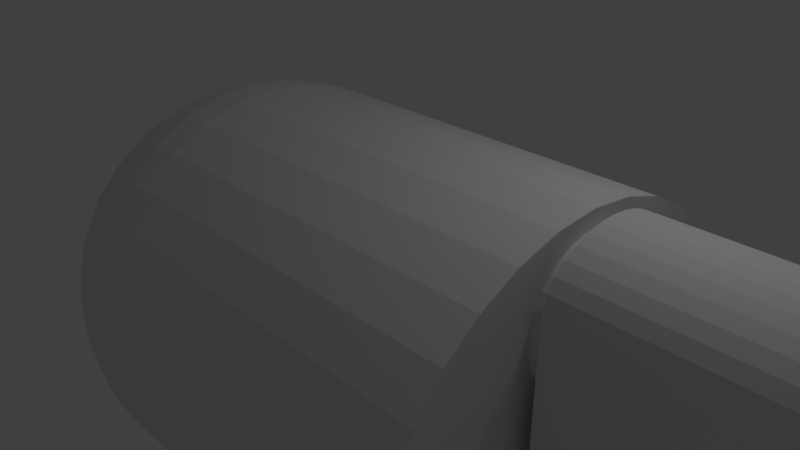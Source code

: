 # Source: revolver.blend  (saved by Blender 2.79.0; exported with 4.5.12 LTS)
import bpy
from mathutils import Matrix  # noqa: F401  (used for matrix-valued properties, if any)

bpy.ops.wm.read_factory_settings(use_empty=True)
scene = bpy.context.scene
scene.name = 'Scene'

# ---- collections
col_collection_1 = bpy.data.collections.new('Collection 1'); scene.collection.children.link(col_collection_1)
col_collection_2 = bpy.data.collections.new('Collection 2'); scene.collection.children.link(col_collection_2)
col_collection_2.hide_render = True
col_collection_2.hide_viewport = True

# ---- world
world_world = bpy.data.worlds.new('World'); scene.world = world_world
world_world.color = (0.05088, 0.05088, 0.05088)
world_world.use_sun_shadow = False
world_world.sun_shadow_jitter_overblur = 0.0
world_world.cycles.sampling_method = 'MANUAL'

# ---- cameras
cam_camera = bpy.data.cameras.new('Camera')
cam_camera.clip_end = 100.0
cam_camera.lens = 35.0
cam_camera.sensor_width = 32.0
cam_camera.sensor_height = 18.0
cam_camera.ortho_scale = 7.314
cam_camera.dof.focus_distance = 0.0
cam_camera.dof.aperture_fstop = 128.0

# ---- lights
light_lamp = bpy.data.lights.new('Lamp', 'POINT')
light_lamp.transmission_factor = 0.0
light_lamp.cutoff_distance = 30.0
light_lamp.energy = 100.0
light_lamp.shadow_buffer_clip_start = 1.001
light_lamp.shadow_soft_size = 0.1
light_lamp.shadow_maximum_resolution = 0.006
light_lamp.use_absolute_resolution = True

# ---- meshes
me_sphere_001 = bpy.data.meshes.new('Sphere.001')
me_sphere_001.from_pydata([(-0.3536, -0.8536, 0.3827), (-0.3536, -0.8536, -0.3827), (-0.5133, -0.7682, 0.3827), (-0.5133, -0.7682, -0.3827), (-0.6533, -0.6533, 0.3827), (-0.6533, -0.6533, -0.3827), (-0.7682, -0.5133, 0.3827), (-0.7682, -0.5133, -0.3827), (-0.8536, -0.3536, 0.3827), (-0.8536, -0.3536, -0.3827), (-0.9061, -0.1802, 0.3827), (-0.9061, -0.1802, -0.3827), (-0.9239, -3.192e-07, 0.3827), (-0.9239, -3.192e-07, -0.3827), (-1.68, -0.8536, 0.3827), (-1.68, -0.8536, -0.3827), (-1.84, -0.7682, 0.3827), (-1.84, -0.7682, -0.3827), (-1.98, -0.6533, 0.3827), (-1.98, -0.6533, -0.3827), (-2.095, -0.5133, 0.3827), (-2.095, -0.5133, -0.3827), (-2.18, -0.3536, 0.3827), (-2.18, -0.3536, -0.3827), (-2.233, -0.1802, 0.3827), (-2.233, -0.1802, -0.3827), (-2.25, -2.19e-07, 0.3827), (-2.25, -2.19e-07, -0.3827)], [], [(12, 13, 11, 10), (10, 11, 9, 8), (8, 9, 7, 6), (6, 7, 5, 4), (4, 5, 3, 2), (2, 3, 1, 0), (7, 9, 23, 21), (4, 2, 16, 18), (11, 13, 27, 25), (2, 0, 14, 16), (8, 6, 20, 22), (6, 4, 18, 20), (12, 10, 24, 26), (1, 3, 17, 15), (10, 8, 22, 24), (5, 7, 21, 19), (3, 5, 19, 17), (9, 11, 25, 23)])
me_sphere_001.use_remesh_preserve_volume = False
me_sphere_001.use_remesh_preserve_attributes = False
me_sphere_001.use_mirror_vertex_groups = False
me_sphere_001.update()
me_sphere = bpy.data.meshes.new('Sphere')
me_sphere.from_pydata([(0.03806, 0.1913, 0.9808), (0.07466, 0.3753, 0.9239), (0.1084, 0.5449, 0.8315), (0.1379, 0.6935, 0.7071), (0.1622, 0.8155, 0.5556), (0.1802, 0.9061, 0.3827), (0.1913, 0.9619, 0.1951), (0.1951, 0.9808, 7.55e-08), (0.1913, 0.9619, -0.1951), (0.1802, 0.9061, -0.3827), (0.1622, 0.8155, -0.5556), (0.1379, 0.6935, -0.7071), (0.1084, 0.5449, -0.8315), (0.07466, 0.3753, -0.9239), (0.03806, 0.1913, -0.9808), (0.07466, 0.1802, 0.9808), (0.1464, 0.3536, 0.9239), (0.2126, 0.5133, 0.8315), (0.2706, 0.6533, 0.7071), (0.3182, 0.7682, 0.5556), (0.3536, 0.8536, 0.3827), (0.3753, 0.9061, 0.1951), (0.3827, 0.9239, 7.55e-08), (0.3753, 0.9061, -0.1951), (0.3536, 0.8536, -0.3827), (0.3182, 0.7682, -0.5556), (0.2706, 0.6533, -0.7071), (0.2126, 0.5133, -0.8315), (0.1464, 0.3536, -0.9239), (0.07466, 0.1802, -0.9808), (0.1084, 0.1622, 0.9808), (0.2126, 0.3182, 0.9239), (0.3087, 0.4619, 0.8315), (0.3928, 0.5879, 0.7071), (0.4619, 0.6913, 0.5556), (0.5133, 0.7682, 0.3827), (0.5449, 0.8155, 0.1951), (0.5556, 0.8315, 7.55e-08), (0.5449, 0.8155, -0.1951), (0.5133, 0.7682, -0.3827), (0.4619, 0.6913, -0.5556), (0.3928, 0.5879, -0.7071), (0.3087, 0.4619, -0.8315), (0.2126, 0.3182, -0.9239), (0.1084, 0.1622, -0.9808), (0.1379, 0.1379, 0.9808), (0.2706, 0.2706, 0.9239), (0.3928, 0.3928, 0.8315), (0.5, 0.5, 0.7071), (0.5879, 0.5879, 0.5556), (0.6533, 0.6533, 0.3827), (0.6935, 0.6935, 0.1951), (0.7071, 0.7071, 7.55e-08), (0.6935, 0.6935, -0.1951), (0.6533, 0.6533, -0.3827), (0.5879, 0.5879, -0.5556), (0.5, 0.5, -0.7071), (0.3928, 0.3928, -0.8315), (0.2706, 0.2706, -0.9239), (0.1379, 0.1379, -0.9808), (0.1622, 0.1084, 0.9808), (0.3182, 0.2126, 0.9239), (0.4619, 0.3087, 0.8315), (0.5879, 0.3928, 0.7071), (0.6913, 0.4619, 0.5556), (0.7682, 0.5133, 0.3827), (0.8155, 0.5449, 0.1951), (0.8315, 0.5556, 7.55e-08), (0.8155, 0.5449, -0.1951), (0.7682, 0.5133, -0.3827), (0.6913, 0.4619, -0.5556), (0.5879, 0.3928, -0.7071), (0.4619, 0.3087, -0.8315), (0.3182, 0.2126, -0.9239), (0.1622, 0.1084, -0.9808), (0.0, -3.258e-07, -1.0), (0.1802, 0.07466, 0.9808), (0.3536, 0.1464, 0.9239), (0.5133, 0.2126, 0.8315), (0.6533, 0.2706, 0.7071), (0.7682, 0.3182, 0.5556), (0.8536, 0.3536, 0.3827), (0.9061, 0.3753, 0.1951), (0.9239, 0.3827, 7.55e-08), (0.9061, 0.3753, -0.1951), (0.8536, 0.3536, -0.3827), (0.7682, 0.3182, -0.5556), (0.6533, 0.2706, -0.7071), (0.5133, 0.2126, -0.8315), (0.3536, 0.1464, -0.9239), (0.1802, 0.07466, -0.9808), (0.1913, 0.03806, 0.9808), (0.3753, 0.07466, 0.9239), (0.5449, 0.1084, 0.8315), (0.6935, 0.1379, 0.7071), (0.8155, 0.1622, 0.5556), (0.9061, 0.1802, 0.3827), (0.9619, 0.1913, 0.1951), (0.9808, 0.1951, 7.55e-08), (0.9619, 0.1913, -0.1951), (0.9061, 0.1802, -0.3827), (0.8155, 0.1622, -0.5556), (0.6935, 0.1379, -0.7071), (0.5449, 0.1084, -0.8315), (0.3753, 0.07466, -0.9239), (0.1913, 0.03806, -0.9808), (0.1951, -3.266e-07, 0.9808), (0.3827, -3.192e-07, 0.9239), (0.5556, -3.117e-07, 0.8315), (0.7071, -3.192e-07, 0.7071), (0.8315, -3.341e-07, 0.5556), (0.9239, -2.745e-07, 0.3827), (0.9808, -3.937e-07, 0.1951), (1.0, -3.788e-07, 7.55e-08), (0.9808, -3.937e-07, -0.1951), (0.9239, -2.298e-07, -0.3827), (0.8315, -3.341e-07, -0.5556), (0.7071, -3.192e-07, -0.7071), (0.5556, -3.415e-07, -0.8315), (0.3827, -3.043e-07, -0.9239), (0.1951, -3.08e-07, -0.9808), (0.1913, -0.03806, 0.9808), (0.3753, -0.07466, 0.9239), (0.5449, -0.1084, 0.8315), (0.6935, -0.138, 0.7071), (0.8155, -0.1622, 0.5556), (0.9061, -0.1802, 0.3827), (0.9619, -0.1913, 0.1951), (0.9808, -0.1951, 7.55e-08), (0.9619, -0.1913, -0.1951), (0.9061, -0.1802, -0.3827), (0.8155, -0.1622, -0.5556), (0.6935, -0.138, -0.7071), (0.5449, -0.1084, -0.8315), (0.3753, -0.07466, -0.9239), (0.1913, -0.03806, -0.9808), (0.1802, -0.07466, 0.9808), (0.3536, -0.1464, 0.9239), (0.5133, -0.2126, 0.8315), (0.6533, -0.2706, 0.7071), (0.7682, -0.3182, 0.5556), (0.8536, -0.3536, 0.3827), (0.9061, -0.3753, 0.1951), (0.9239, -0.3827, 7.55e-08), (0.9061, -0.3753, -0.1951), (0.8536, -0.3536, -0.3827), (0.7682, -0.3182, -0.5556), (0.6533, -0.2706, -0.7071), (0.5133, -0.2126, -0.8315), (0.3536, -0.1464, -0.9239), (0.1802, -0.07466, -0.9808), (0.1622, -0.1084, 0.9808), (0.3182, -0.2126, 0.9239), (0.4619, -0.3087, 0.8315), (0.5879, -0.3928, 0.7071), (0.6913, -0.4619, 0.5556), (0.7682, -0.5133, 0.3827), (0.8155, -0.5449, 0.1951), (0.8315, -0.5556, 7.55e-08), (0.8155, -0.5449, -0.1951), (0.7682, -0.5133, -0.3827), (0.6913, -0.4619, -0.5556), (0.5879, -0.3928, -0.7071), (0.4619, -0.3087, -0.8315), (0.3182, -0.2126, -0.9239), (0.1622, -0.1084, -0.9808), (0.1379, -0.138, 0.9808), (0.2706, -0.2706, 0.9239), (0.3928, -0.3928, 0.8315), (0.5, -0.5, 0.7071), (0.5879, -0.5879, 0.5556), (0.6533, -0.6533, 0.3827), (0.6935, -0.6935, 0.1951), (0.7071, -0.7071, 7.55e-08), (0.6935, -0.6935, -0.1951), (0.6533, -0.6533, -0.3827), (0.5879, -0.5879, -0.5556), (0.5, -0.5, -0.7071), (0.3928, -0.3928, -0.8315), (0.2706, -0.2706, -0.9239), (0.1379, -0.138, -0.9808), (0.1084, -0.1622, 0.9808), (0.2126, -0.3182, 0.9239), (0.3087, -0.4619, 0.8315), (0.3928, -0.5879, 0.7071), (0.4619, -0.6913, 0.5556), (0.5133, -0.7682, 0.3827), (0.5449, -0.8155, 0.1951), (0.5556, -0.8315, 7.55e-08), (0.5449, -0.8155, -0.1951), (0.5133, -0.7682, -0.3827), (0.4619, -0.6913, -0.5556), (0.3928, -0.5879, -0.7071), (0.3087, -0.4619, -0.8315), (0.2126, -0.3182, -0.9239), (0.1084, -0.1622, -0.9808), (0.07466, -0.1802, 0.9808), (0.1464, -0.3536, 0.9239), (0.2126, -0.5133, 0.8315), (0.2706, -0.6533, 0.7071), (0.3182, -0.7682, 0.5556), (0.3536, -0.8536, 0.3827), (0.3753, -0.9061, 0.1951), (0.3827, -0.9239, 7.55e-08), (0.3753, -0.9061, -0.1951), (0.3536, -0.8536, -0.3827), (0.3182, -0.7682, -0.5556), (0.2706, -0.6533, -0.7071), (0.2126, -0.5133, -0.8315), (0.1464, -0.3536, -0.9239), (0.07466, -0.1802, -0.9808), (0.03806, -0.1913, 0.9808), (0.07466, -0.3753, 0.9239), (0.1084, -0.5449, 0.8315), (0.1379, -0.6935, 0.7071), (0.1622, -0.8155, 0.5556), (0.1802, -0.9061, 0.3827), (0.1913, -0.9619, 0.1951), (0.1951, -0.9808, 7.55e-08), (0.1913, -0.9619, -0.1951), (0.1802, -0.9061, -0.3827), (0.1622, -0.8155, -0.5556), (0.1379, -0.6935, -0.7071), (0.1084, -0.5449, -0.8315), (0.07466, -0.3753, -0.9239), (0.03806, -0.1913, -0.9808), (-7.212e-09, -0.1951, 0.9808), (4.122e-08, -0.3827, 0.9239), (2.632e-08, -0.5556, 0.8315), (-2.584e-08, -0.7071, 0.7071), (-8.544e-08, -0.8315, 0.5556), (6.357e-08, -0.9239, 0.3827), (-8.544e-08, -0.9808, 0.1951), (-1.003e-07, -1.0, 7.55e-08), (-8.544e-08, -0.9808, -0.1951), (6.357e-08, -0.9239, -0.3827), (-8.544e-08, -0.8315, -0.5556), (-2.584e-08, -0.7071, -0.7071), (-1.094e-08, -0.5556, -0.8315), (3.964e-09, -0.3827, -0.9239), (3.964e-09, -0.1951, -0.9808), (-0.03806, -0.1913, 0.9808), (-0.07466, -0.3753, 0.9239), (-0.1084, -0.5449, 0.8315), (-0.1379, -0.6935, 0.7071), (-0.1622, -0.8155, 0.5556), (-0.1802, -0.9061, 0.3827), (-0.1913, -0.9619, 0.1951), (-0.1951, -0.9808, 7.55e-08), (-0.1913, -0.9619, -0.1951), (-0.1802, -0.9061, -0.3827), (-0.1622, -0.8155, -0.5556), (-0.1379, -0.6935, -0.7071), (-0.1084, -0.5449, -0.8315), (-0.07466, -0.3753, -0.9239), (-0.03806, -0.1913, -0.9808), (-0.07466, -0.1802, 0.9808), (-0.1464, -0.3536, 0.9239), (-0.2126, -0.5133, 0.8315), (-0.2706, -0.6533, 0.7071), (-0.3182, -0.7682, 0.5556), (-0.3536, -0.8536, 0.3827), (-0.3753, -0.9061, 0.1951), (-0.3827, -0.9239, 7.55e-08), (-0.3753, -0.9061, -0.1951), (-0.3536, -0.8536, -0.3827), (-0.3182, -0.7682, -0.5556), (-0.2706, -0.6533, -0.7071), (-0.2126, -0.5133, -0.8315), (-0.1464, -0.3536, -0.9239), (-0.07466, -0.1802, -0.9808), (-1.81e-07, -5.968e-07, 1.0), (-0.1084, -0.1622, 0.9808), (-0.2126, -0.3182, 0.9239), (-0.3087, -0.4619, 0.8315), (-0.3928, -0.5879, 0.7071), (-0.4619, -0.6913, 0.5556), (-0.5133, -0.7682, 0.3827), (-0.5449, -0.8155, 0.1951), (-0.5556, -0.8315, 7.55e-08), (-0.5449, -0.8155, -0.1951), (-0.5133, -0.7682, -0.3827), (-0.4619, -0.6913, -0.5556), (-0.3928, -0.5879, -0.7071), (-0.3087, -0.4619, -0.8315), (-0.2126, -0.3182, -0.9239), (-0.1084, -0.1622, -0.9808), (-0.1379, -0.138, 0.9808), (-0.2706, -0.2706, 0.9239), (-0.3928, -0.3928, 0.8315), (-0.5, -0.5, 0.7071), (-0.5879, -0.5879, 0.5556), (-0.6533, -0.6533, 0.3827), (-0.6935, -0.6935, 0.1951), (-0.7071, -0.7071, 7.55e-08), (-0.6935, -0.6935, -0.1951), (-0.6533, -0.6533, -0.3827), (-0.5879, -0.5879, -0.5556), (-0.5, -0.5, -0.7071), (-0.3928, -0.3928, -0.8315), (-0.2706, -0.2706, -0.9239), (-0.1379, -0.1379, -0.9808), (-0.1622, -0.1084, 0.9808), (-0.3182, -0.2126, 0.9239), (-0.4619, -0.3087, 0.8315), (-0.5879, -0.3928, 0.7071), (-0.6913, -0.4619, 0.5556), (-0.7682, -0.5133, 0.3827), (-0.8155, -0.5449, 0.1951), (-0.8315, -0.5556, 7.55e-08), (-0.8155, -0.5449, -0.1951), (-0.7682, -0.5133, -0.3827), (-0.6913, -0.4619, -0.5556), (-0.5879, -0.3928, -0.7071), (-0.4619, -0.3087, -0.8315), (-0.3182, -0.2126, -0.9239), (-0.1622, -0.1084, -0.9808), (-0.1802, -0.07466, 0.9808), (-0.3536, -0.1464, 0.9239), (-0.5133, -0.2126, 0.8315), (-0.6533, -0.2706, 0.7071), (-0.7682, -0.3182, 0.5556), (-0.8536, -0.3536, 0.3827), (-0.9061, -0.3753, 0.1951), (-0.9239, -0.3827, 7.55e-08), (-0.9061, -0.3753, -0.1951), (-0.8536, -0.3536, -0.3827), (-0.7682, -0.3182, -0.5556), (-0.6533, -0.2706, -0.7071), (-0.5133, -0.2126, -0.8315), (-0.3536, -0.1464, -0.9239), (-0.1802, -0.07466, -0.9808), (-0.1913, -0.03806, 0.9808), (-0.3753, -0.07466, 0.9239), (-0.5449, -0.1084, 0.8315), (-0.6935, -0.1379, 0.7071), (-0.8155, -0.1622, 0.5556), (-0.9061, -0.1802, 0.3827), (-0.9619, -0.1913, 0.1951), (-0.9808, -0.1951, 7.55e-08), (-0.9619, -0.1913, -0.1951), (-0.9061, -0.1802, -0.3827), (-0.8155, -0.1622, -0.5556), (-0.6935, -0.1379, -0.7071), (-0.5449, -0.1084, -0.8315), (-0.3753, -0.07466, -0.9239), (-0.1913, -0.03806, -0.9808), (-0.1951, -3.117e-07, 0.9808), (-0.3827, -2.819e-07, 0.9239), (-0.5556, -2.819e-07, 0.8315), (-0.7071, -1.851e-07, 0.7071), (-0.8315, -1.404e-07, 0.5556), (-0.9239, -3.192e-07, 0.3827), (-0.9808, -9.567e-08, 0.1951), (-1.0, -1.404e-07, 7.55e-08), (-0.9808, -9.567e-08, -0.1951), (-0.9239, -3.192e-07, -0.3827), (-0.8315, -1.404e-07, -0.5556), (-0.7071, -1.851e-07, -0.7071), (-0.5556, -2.596e-07, -0.8315), (-0.3827, -2.521e-07, -0.9239), (-0.1951, -3.155e-07, -0.9808), (-0.1913, 0.03806, 0.9808), (-0.3753, 0.07466, 0.9239), (-0.5449, 0.1084, 0.8315), (-0.6935, 0.1379, 0.7071), (-0.8155, 0.1622, 0.5556), (-0.9061, 0.1802, 0.3827), (-0.9619, 0.1913, 0.1951), (-0.9808, 0.1951, 7.55e-08), (-0.9619, 0.1913, -0.1951), (-0.9061, 0.1802, -0.3827), (-0.8155, 0.1622, -0.5556), (-0.6935, 0.1379, -0.7071), (-0.5449, 0.1084, -0.8315), (-0.3753, 0.07466, -0.9239), (-0.1913, 0.03806, -0.9808), (-0.1802, 0.07466, 0.9808), (-0.3536, 0.1464, 0.9239), (-0.5133, 0.2126, 0.8315), (-0.6533, 0.2706, 0.7071), (-0.7682, 0.3182, 0.5556), (-0.8536, 0.3536, 0.3827), (-0.9061, 0.3753, 0.1951), (-0.9239, 0.3827, 7.55e-08), (-0.9061, 0.3753, -0.1951), (-0.8536, 0.3536, -0.3827), (-0.7682, 0.3182, -0.5556), (-0.6533, 0.2706, -0.7071), (-0.5133, 0.2126, -0.8315), (-0.3536, 0.1464, -0.9239), (-0.1802, 0.07466, -0.9808), (-0.1622, 0.1084, 0.9808), (-0.3182, 0.2126, 0.9239), (-0.4619, 0.3087, 0.8315), (-0.5879, 0.3928, 0.7071), (-0.6913, 0.4619, 0.5556), (-0.7682, 0.5133, 0.3827), (-0.8155, 0.5449, 0.1951), (-0.8315, 0.5556, 7.55e-08), (-0.8155, 0.5449, -0.1951), (-0.7682, 0.5133, -0.3827), (-0.6913, 0.4619, -0.5556), (-0.5879, 0.3928, -0.7071), (-0.4619, 0.3087, -0.8315), (-0.3182, 0.2126, -0.9239), (-0.1622, 0.1084, -0.9808), (-0.1379, 0.1379, 0.9808), (-0.2706, 0.2706, 0.9239), (-0.3928, 0.3928, 0.8315), (-0.5, 0.5, 0.7071), (-0.5879, 0.5879, 0.5556), (-0.6533, 0.6533, 0.3827), (-0.6935, 0.6935, 0.1951), (-0.7071, 0.7071, 7.55e-08), (-0.6935, 0.6935, -0.1951), (-0.6533, 0.6533, -0.3827), (-0.5879, 0.5879, -0.5556), (-0.5, 0.5, -0.7071), (-0.3928, 0.3928, -0.8315), (-0.2706, 0.2706, -0.9239), (-0.1379, 0.1379, -0.9808), (-0.1084, 0.1622, 0.9808), (-0.2126, 0.3182, 0.9239), (-0.3087, 0.4619, 0.8315), (-0.3928, 0.5879, 0.7071), (-0.4619, 0.6913, 0.5556), (-0.5133, 0.7682, 0.3827), (-0.5449, 0.8155, 0.1951), (-0.5556, 0.8315, 7.55e-08), (-0.5449, 0.8155, -0.1951), (-0.5133, 0.7682, -0.3827), (-0.4619, 0.6913, -0.5556), (-0.3928, 0.5879, -0.7071), (-0.3087, 0.4619, -0.8315), (-0.2126, 0.3182, -0.9239), (-0.1084, 0.1622, -0.9808), (-0.07466, 0.1802, 0.9808), (-0.1464, 0.3536, 0.9239), (-0.2126, 0.5133, 0.8315), (-0.2706, 0.6533, 0.7071), (-0.3182, 0.7682, 0.5556), (-0.3536, 0.8536, 0.3827), (-0.3753, 0.9061, 0.1951), (-0.3827, 0.9239, 7.55e-08), (-0.3753, 0.9061, -0.1951), (-0.3536, 0.8536, -0.3827), (-0.3182, 0.7682, -0.5556), (-0.2706, 0.6533, -0.7071), (-0.2126, 0.5133, -0.8315), (-0.1464, 0.3536, -0.9239), (-0.07466, 0.1802, -0.9808), (-0.03806, 0.1913, 0.9808), (-0.07466, 0.3753, 0.9239), (-0.1084, 0.5449, 0.8315), (-0.1379, 0.6935, 0.7071), (-0.1622, 0.8155, 0.5556), (-0.1802, 0.9061, 0.3827), (-0.1913, 0.9619, 0.1951), (-0.1951, 0.9808, 7.55e-08), (-0.1913, 0.9619, -0.1951), (-0.1802, 0.9061, -0.3827), (-0.1622, 0.8155, -0.5556), (-0.1379, 0.6935, -0.7071), (-0.1084, 0.5449, -0.8315), (-0.07466, 0.3753, -0.9239), (-0.03806, 0.1913, -0.9808), (3.749e-08, 0.1951, 0.9808), (7.847e-08, 0.3827, 0.9239), (1.083e-07, 0.5556, 0.8315), (1.53e-07, 0.7071, 0.7071), (2.722e-07, 0.8315, 0.5556), (6.357e-08, 0.9239, 0.3827), (2.573e-07, 0.9808, 0.1951), (2.722e-07, 1.0, 7.55e-08), (2.573e-07, 0.9808, -0.1951), (6.357e-08, 0.9239, -0.3827), (2.722e-07, 0.8315, -0.5556), (1.53e-07, 0.7071, -0.7071), (1.232e-07, 0.5556, -0.8315), (7.847e-08, 0.3827, -0.9239), (1.514e-08, 0.1951, -0.9808)], [], [(479, 478, 11, 12), (472, 471, 4, 5), (480, 479, 12, 13), (473, 472, 5, 6), (481, 480, 13, 14), (474, 473, 6, 7), (467, 271, 0), (75, 481, 14), (475, 474, 7, 8), (468, 467, 0, 1), (476, 475, 8, 9), (469, 468, 1, 2), (477, 476, 9, 10), (470, 469, 2, 3), (478, 477, 10, 11), (471, 470, 3, 4), (11, 10, 25, 26), (4, 3, 18, 19), (12, 11, 26, 27), (5, 4, 19, 20), (13, 12, 27, 28), (6, 5, 20, 21), (14, 13, 28, 29), (7, 6, 21, 22), (0, 271, 15), (75, 14, 29), (8, 7, 22, 23), (1, 0, 15, 16), (9, 8, 23, 24), (2, 1, 16, 17), (10, 9, 24, 25), (3, 2, 17, 18), (15, 271, 30), (75, 29, 44), (23, 22, 37, 38), (16, 15, 30, 31), (24, 23, 38, 39), (17, 16, 31, 32), (25, 24, 39, 40), (18, 17, 32, 33), (26, 25, 40, 41), (19, 18, 33, 34), (27, 26, 41, 42), (20, 19, 34, 35), (28, 27, 42, 43), (21, 20, 35, 36), (29, 28, 43, 44), (22, 21, 36, 37), (34, 33, 48, 49), (42, 41, 56, 57), (35, 34, 49, 50), (43, 42, 57, 58), (36, 35, 50, 51), (44, 43, 58, 59), (37, 36, 51, 52), (30, 271, 45), (75, 44, 59), (38, 37, 52, 53), (31, 30, 45, 46), (39, 38, 53, 54), (32, 31, 46, 47), (40, 39, 54, 55), (33, 32, 47, 48), (41, 40, 55, 56), (53, 52, 67, 68), (46, 45, 60, 61), (54, 53, 68, 69), (47, 46, 61, 62), (55, 54, 69, 70), (48, 47, 62, 63), (56, 55, 70, 71), (49, 48, 63, 64), (57, 56, 71, 72), (50, 49, 64, 65), (58, 57, 72, 73), (51, 50, 65, 66), (59, 58, 73, 74), (52, 51, 66, 67), (45, 271, 60), (75, 59, 74), (72, 71, 87, 88), (65, 64, 80, 81), (73, 72, 88, 89), (66, 65, 81, 82), (74, 73, 89, 90), (67, 66, 82, 83), (60, 271, 76), (75, 74, 90), (68, 67, 83, 84), (61, 60, 76, 77), (69, 68, 84, 85), (62, 61, 77, 78), (70, 69, 85, 86), (63, 62, 78, 79), (71, 70, 86, 87), (64, 63, 79, 80), (77, 76, 91, 92), (85, 84, 99, 100), (78, 77, 92, 93), (86, 85, 100, 101), (79, 78, 93, 94), (87, 86, 101, 102), (80, 79, 94, 95), (88, 87, 102, 103), (81, 80, 95, 96), (89, 88, 103, 104), (82, 81, 96, 97), (90, 89, 104, 105), (83, 82, 97, 98), (76, 271, 91), (75, 90, 105), (84, 83, 98, 99), (96, 95, 110, 111), (104, 103, 118, 119), (97, 96, 111, 112), (105, 104, 119, 120), (98, 97, 112, 113), (91, 271, 106), (75, 105, 120), (99, 98, 113, 114), (92, 91, 106, 107), (100, 99, 114, 115), (93, 92, 107, 108), (101, 100, 115, 116), (94, 93, 108, 109), (102, 101, 116, 117), (95, 94, 109, 110), (103, 102, 117, 118), (115, 114, 129, 130), (108, 107, 122, 123), (116, 115, 130, 131), (109, 108, 123, 124), (117, 116, 131, 132), (110, 109, 124, 125), (118, 117, 132, 133), (111, 110, 125, 126), (119, 118, 133, 134), (112, 111, 126, 127), (120, 119, 134, 135), (113, 112, 127, 128), (106, 271, 121), (75, 120, 135), (114, 113, 128, 129), (107, 106, 121, 122), (134, 133, 148, 149), (127, 126, 141, 142), (135, 134, 149, 150), (128, 127, 142, 143), (121, 271, 136), (75, 135, 150), (129, 128, 143, 144), (122, 121, 136, 137), (130, 129, 144, 145), (123, 122, 137, 138), (131, 130, 145, 146), (124, 123, 138, 139), (132, 131, 146, 147), (125, 124, 139, 140), (133, 132, 147, 148), (126, 125, 140, 141), (146, 145, 160, 161), (139, 138, 153, 154), (147, 146, 161, 162), (140, 139, 154, 155), (148, 147, 162, 163), (141, 140, 155, 156), (149, 148, 163, 164), (142, 141, 156, 157), (150, 149, 164, 165), (143, 142, 157, 158), (136, 271, 151), (75, 150, 165), (144, 143, 158, 159), (137, 136, 151, 152), (145, 144, 159, 160), (138, 137, 152, 153), (165, 164, 179, 180), (158, 157, 172, 173), (151, 271, 166), (75, 165, 180), (159, 158, 173, 174), (152, 151, 166, 167), (160, 159, 174, 175), (153, 152, 167, 168), (161, 160, 175, 176), (154, 153, 168, 169), (162, 161, 176, 177), (155, 154, 169, 170), (163, 162, 177, 178), (156, 155, 170, 171), (164, 163, 178, 179), (157, 156, 171, 172), (169, 168, 183, 184), (177, 176, 191, 192), (170, 169, 184, 185), (178, 177, 192, 193), (171, 170, 185, 186), (179, 178, 193, 194), (172, 171, 186, 187), (180, 179, 194, 195), (173, 172, 187, 188), (166, 271, 181), (75, 180, 195), (174, 173, 188, 189), (167, 166, 181, 182), (175, 174, 189, 190), (168, 167, 182, 183), (176, 175, 190, 191), (188, 187, 202, 203), (181, 271, 196), (75, 195, 210), (189, 188, 203, 204), (182, 181, 196, 197), (190, 189, 204, 205), (183, 182, 197, 198), (191, 190, 205, 206), (184, 183, 198, 199), (192, 191, 206, 207), (185, 184, 199, 200), (193, 192, 207, 208), (186, 185, 200, 201), (194, 193, 208, 209), (187, 186, 201, 202), (195, 194, 209, 210), (207, 206, 221, 222), (200, 199, 214, 215), (208, 207, 222, 223), (201, 200, 215, 216), (209, 208, 223, 224), (202, 201, 216, 217), (210, 209, 224, 225), (203, 202, 217, 218), (196, 271, 211), (75, 210, 225), (204, 203, 218, 219), (197, 196, 211, 212), (205, 204, 219, 220), (198, 197, 212, 213), (206, 205, 220, 221), (199, 198, 213, 214), (211, 271, 226), (75, 225, 240), (219, 218, 233, 234), (212, 211, 226, 227), (220, 219, 234, 235), (213, 212, 227, 228), (221, 220, 235, 236), (214, 213, 228, 229), (222, 221, 236, 237), (215, 214, 229, 230), (223, 222, 237, 238), (216, 215, 230, 231), (224, 223, 238, 239), (217, 216, 231, 232), (225, 224, 239, 240), (218, 217, 232, 233), (230, 229, 244, 245), (238, 237, 252, 253), (231, 230, 245, 246), (239, 238, 253, 254), (232, 231, 246, 247), (240, 239, 254, 255), (233, 232, 247, 248), (226, 271, 241), (75, 240, 255), (234, 233, 248, 249), (227, 226, 241, 242), (235, 234, 249, 250), (228, 227, 242, 243), (236, 235, 250, 251), (229, 228, 243, 244), (237, 236, 251, 252), (249, 248, 263, 264), (242, 241, 256, 257), (250, 249, 264, 265), (243, 242, 257, 258), (251, 250, 265, 266), (244, 243, 258, 259), (252, 251, 266, 267), (245, 244, 259, 260), (253, 252, 267, 268), (246, 245, 260, 261), (254, 253, 268, 269), (247, 246, 261, 262), (255, 254, 269, 270), (248, 247, 262, 263), (241, 271, 256), (75, 255, 270), (268, 267, 283, 284), (261, 260, 276, 277), (269, 268, 284, 285), (262, 261, 277, 278), (270, 269, 285, 286), (263, 262, 278, 279), (256, 271, 272), (75, 270, 286), (264, 263, 279, 280), (257, 256, 272, 273), (265, 264, 280, 281), (258, 257, 273, 274), (266, 265, 281, 282), (259, 258, 274, 275), (267, 266, 282, 283), (260, 259, 275, 276), (281, 280, 295, 296), (274, 273, 288, 289), (282, 281, 296, 297), (275, 274, 289, 290), (283, 282, 297, 298), (276, 275, 290, 291), (284, 283, 298, 299), (277, 276, 291, 292), (285, 284, 299, 300), (278, 277, 292, 293), (286, 285, 300, 301), (279, 278, 293, 294), (272, 271, 287), (75, 286, 301), (280, 279, 294, 295), (273, 272, 287, 288), (300, 299, 314, 315), (293, 292, 307, 308), (301, 300, 315, 316), (294, 293, 308, 309), (287, 271, 302), (75, 301, 316), (295, 294, 309, 310), (288, 287, 302, 303), (296, 295, 310, 311), (289, 288, 303, 304), (297, 296, 311, 312), (290, 289, 304, 305), (298, 297, 312, 313), (291, 290, 305, 306), (299, 298, 313, 314), (292, 291, 306, 307), (304, 303, 318, 319), (312, 311, 326, 327), (305, 304, 319, 320), (313, 312, 327, 328), (306, 305, 320, 321), (314, 313, 328, 329), (307, 306, 321, 322), (315, 314, 329, 330), (308, 307, 322, 323), (316, 315, 330, 331), (309, 308, 323, 324), (302, 271, 317), (75, 316, 331), (310, 309, 324, 325), (303, 302, 317, 318), (311, 310, 325, 326), (323, 322, 337, 338), (331, 330, 345, 346), (324, 323, 338, 339), (317, 271, 332), (75, 331, 346), (325, 324, 339, 340), (318, 317, 332, 333), (326, 325, 340, 341), (319, 318, 333, 334), (327, 326, 341, 342), (320, 319, 334, 335), (328, 327, 342, 343), (321, 320, 335, 336), (329, 328, 343, 344), (322, 321, 336, 337), (330, 329, 344, 345), (342, 341, 356, 357), (335, 334, 349, 350), (343, 342, 357, 358), (336, 335, 350, 351), (344, 343, 358, 359), (337, 336, 351, 352), (345, 344, 359, 360), (338, 337, 352, 353), (346, 345, 360, 361), (339, 338, 353, 354), (332, 271, 347), (75, 346, 361), (340, 339, 354, 355), (333, 332, 347, 348), (341, 340, 355, 356), (334, 333, 348, 349), (361, 360, 375, 376), (354, 353, 368, 369), (347, 271, 362), (75, 361, 376), (355, 354, 369, 370), (348, 347, 362, 363), (356, 355, 370, 371), (349, 348, 363, 364), (357, 356, 371, 372), (350, 349, 364, 365), (358, 357, 372, 373), (351, 350, 365, 366), (359, 358, 373, 374), (352, 351, 366, 367), (360, 359, 374, 375), (353, 352, 367, 368), (365, 364, 379, 380), (373, 372, 387, 388), (366, 365, 380, 381), (374, 373, 388, 389), (367, 366, 381, 382), (375, 374, 389, 390), (368, 367, 382, 383), (376, 375, 390, 391), (369, 368, 383, 384), (362, 271, 377), (75, 376, 391), (370, 369, 384, 385), (363, 362, 377, 378), (371, 370, 385, 386), (364, 363, 378, 379), (372, 371, 386, 387), (384, 383, 398, 399), (377, 271, 392), (75, 391, 406), (385, 384, 399, 400), (378, 377, 392, 393), (386, 385, 400, 401), (379, 378, 393, 394), (387, 386, 401, 402), (380, 379, 394, 395), (388, 387, 402, 403), (381, 380, 395, 396), (389, 388, 403, 404), (382, 381, 396, 397), (390, 389, 404, 405), (383, 382, 397, 398), (391, 390, 405, 406), (403, 402, 417, 418), (396, 395, 410, 411), (404, 403, 418, 419), (397, 396, 411, 412), (405, 404, 419, 420), (398, 397, 412, 413), (406, 405, 420, 421), (399, 398, 413, 414), (392, 271, 407), (75, 406, 421), (400, 399, 414, 415), (393, 392, 407, 408), (401, 400, 415, 416), (394, 393, 408, 409), (402, 401, 416, 417), (395, 394, 409, 410), (75, 421, 436), (415, 414, 429, 430), (408, 407, 422, 423), (416, 415, 430, 431), (409, 408, 423, 424), (417, 416, 431, 432), (410, 409, 424, 425), (418, 417, 432, 433), (411, 410, 425, 426), (419, 418, 433, 434), (412, 411, 426, 427), (420, 419, 434, 435), (413, 412, 427, 428), (421, 420, 435, 436), (414, 413, 428, 429), (407, 271, 422), (434, 433, 448, 449), (427, 426, 441, 442), (435, 434, 449, 450), (428, 427, 442, 443), (436, 435, 450, 451), (429, 428, 443, 444), (422, 271, 437), (75, 436, 451), (430, 429, 444, 445), (423, 422, 437, 438), (431, 430, 445, 446), (424, 423, 438, 439), (432, 431, 446, 447), (425, 424, 439, 440), (433, 432, 447, 448), (426, 425, 440, 441), (438, 437, 452, 453), (446, 445, 460, 461), (439, 438, 453, 454), (447, 446, 461, 462), (440, 439, 454, 455), (448, 447, 462, 463), (441, 440, 455, 456), (449, 448, 463, 464), (442, 441, 456, 457), (450, 449, 464, 465), (443, 442, 457, 458), (451, 450, 465, 466), (444, 443, 458, 459), (437, 271, 452), (75, 451, 466), (445, 444, 459, 460), (457, 456, 471, 472), (465, 464, 479, 480), (458, 457, 472, 473), (466, 465, 480, 481), (459, 458, 473, 474), (452, 271, 467), (75, 466, 481), (460, 459, 474, 475), (453, 452, 467, 468), (461, 460, 475, 476), (454, 453, 468, 469), (462, 461, 476, 477), (455, 454, 469, 470), (463, 462, 477, 478), (456, 455, 470, 471), (464, 463, 478, 479)])
me_sphere.use_remesh_preserve_volume = False
me_sphere.use_remesh_preserve_attributes = False
me_sphere.use_mirror_vertex_groups = False
me_sphere.update()
me_cylinder_005 = bpy.data.meshes.new('Cylinder.005')
me_cylinder_005.from_pydata([(-7.81e-08, 1.0, -4.0), (0.0, 1.0, 1.0), (0.1951, 0.9808, -4.0), (0.1951, 0.9808, 1.0), (0.3827, 0.9239, -4.0), (0.3827, 0.9239, 1.0), (0.5556, 0.8315, -4.0), (0.5556, 0.8315, 1.0), (0.7071, 0.7071, -4.0), (0.7071, 0.7071, 1.0), (0.8315, 0.5556, -4.0), (0.8315, 0.5556, 1.0), (0.9239, 0.3827, -4.0), (0.9239, 0.3827, 1.0), (0.9808, 0.1951, -4.0), (0.9808, 0.1951, 1.0), (1.0, 7.55e-08, -4.0), (1.0, 7.55e-08, 1.0), (0.9808, -0.1951, -4.0), (0.9808, -0.1951, 1.0), (0.9239, -0.3827, -4.0), (0.9239, -0.3827, 1.0), (0.8315, -0.5556, -4.0), (0.8315, -0.5556, 1.0), (0.7071, -0.7071, -4.0), (0.7071, -0.7071, 1.0), (0.5556, -0.8315, -4.0), (0.5556, -0.8315, 1.0), (0.3827, -0.9239, -4.0), (0.3827, -0.9239, 1.0), (0.1951, -0.9808, -4.0), (0.1951, -0.9808, 1.0), (-4.039e-07, -1.0, -4.0), (-3.258e-07, -1.0, 1.0), (-0.1951, -0.9808, -4.0), (-0.1951, -0.9808, 1.0), (-0.3827, -0.9239, -4.0), (-0.3827, -0.9239, 1.0), (-0.5556, -0.8315, -4.0), (-0.5556, -0.8315, 1.0), (-0.7071, -0.7071, -4.0), (-0.7071, -0.7071, 1.0), (-0.8315, -0.5556, -4.0), (-0.8315, -0.5556, 1.0), (-0.9239, -0.3827, -4.0), (-0.9239, -0.3827, 1.0), (-0.9808, -0.1951, -4.0), (-0.9808, -0.1951, 1.0), (-1.0, 9.656e-07, -4.0), (-1.0, 9.656e-07, 1.0), (-0.9808, 0.1951, -4.0), (-0.9808, 0.1951, 1.0), (-0.9239, 0.3827, -4.0), (-0.9239, 0.3827, 1.0), (-0.8315, 0.5556, -4.0), (-0.8315, 0.5556, 1.0), (-0.7071, 0.7071, -4.0), (-0.7071, 0.7071, 1.0), (-0.5556, 0.8315, -4.0), (-0.5556, 0.8315, 1.0), (-0.3827, 0.9239, -4.0), (-0.3827, 0.9239, 1.0), (-0.1951, 0.9808, -4.0), (-0.1951, 0.9808, 1.0)], [], [(0, 1, 3, 2), (2, 3, 5, 4), (4, 5, 7, 6), (6, 7, 9, 8), (8, 9, 11, 10), (10, 11, 13, 12), (12, 13, 15, 14), (14, 15, 17, 16), (16, 17, 19, 18), (18, 19, 21, 20), (20, 21, 23, 22), (22, 23, 25, 24), (24, 25, 27, 26), (26, 27, 29, 28), (28, 29, 31, 30), (30, 31, 33, 32), (32, 33, 35, 34), (34, 35, 37, 36), (36, 37, 39, 38), (38, 39, 41, 40), (40, 41, 43, 42), (42, 43, 45, 44), (44, 45, 47, 46), (46, 47, 49, 48), (48, 49, 51, 50), (50, 51, 53, 52), (52, 53, 55, 54), (54, 55, 57, 56), (56, 57, 59, 58), (58, 59, 61, 60), (3, 1, 63, 61, 59, 57, 55, 53, 51, 49, 47, 45, 43, 41, 39, 37, 35, 33, 31, 29, 27, 25, 23, 21, 19, 17, 15, 13, 11, 9, 7, 5), (60, 61, 63, 62), (62, 63, 1, 0), (0, 2, 4, 6, 8, 10, 12, 14, 16, 18, 20, 22, 24, 26, 28, 30, 32, 34, 36, 38, 40, 42, 44, 46, 48, 50, 52, 54, 56, 58, 60, 62)])
me_cylinder_005.use_remesh_preserve_volume = False
me_cylinder_005.use_remesh_preserve_attributes = False
me_cylinder_005.use_mirror_vertex_groups = False
me_cylinder_005.update()
me_cylinder_004 = bpy.data.meshes.new('Cylinder.004')
me_cylinder_004.from_pydata([(1.459e-07, 1.0, -2.902), (-4.359e-07, 1.0, 6.773), (0.1951, 0.9808, -2.902), (0.1951, 0.9808, 6.773), (0.3827, 0.9239, -2.902), (0.3827, 0.9239, 6.773), (0.5556, 0.8315, -2.902), (0.5556, 0.8315, 6.773), (0.7071, 0.7071, -2.902), (0.7071, 0.7071, 6.773), (0.8315, 0.5556, -2.902), (0.8315, 0.5556, 6.773), (0.9239, 0.3827, -2.902), (0.9239, 0.3827, 6.773), (0.9808, 0.1951, -2.902), (0.9808, 0.1951, 6.773), (1.0, 7.55e-08, -2.902), (1.0, 7.55e-08, 6.773), (0.9808, -0.1951, -2.902), (0.9808, -0.1951, 6.773), (0.9239, -0.3827, -2.902), (0.9239, -0.3827, 6.773), (0.8315, -0.5556, -2.902), (0.8315, -0.5556, 6.773), (0.7071, -0.7071, -2.902), (0.7071, -0.7071, 6.773), (0.5556, -0.8315, -2.902), (0.5556, -0.8315, 6.773), (0.3827, -0.9239, -2.902), (0.3827, -0.9239, 6.773), (0.1951, -0.9808, -2.902), (0.1951, -0.9808, 6.773), (-1.8e-07, -1.0, -2.902), (-7.617e-07, -1.0, 6.773), (-0.1951, -0.9808, -2.902), (-0.1951, -0.9808, 6.773), (-0.3827, -0.9239, -2.902), (-0.3827, -0.9239, 6.773), (-0.5556, -0.8315, -2.902), (-0.5556, -0.8315, 6.773), (-0.7071, -0.7071, -2.902), (-0.7071, -0.7071, 6.773), (-0.8315, -0.5556, -2.902), (-0.8315, -0.5556, 6.773), (-0.9239, -0.3827, -2.902), (-0.9239, -0.3827, 6.773), (-0.9808, -0.1951, -2.902), (-0.9808, -0.1951, 6.773), (-1.0, 9.656e-07, -2.902), (-1.0, 9.656e-07, 6.773), (-0.9808, 0.1951, -2.902), (-0.9808, 0.1951, 6.773), (-0.9239, 0.3827, -2.902), (-0.9239, 0.3827, 6.773), (-0.8315, 0.5556, -2.902), (-0.8315, 0.5556, 6.773), (-0.7071, 0.7071, -2.902), (-0.7071, 0.7071, 6.773), (-0.5556, 0.8315, -2.902), (-0.5556, 0.8315, 6.773), (-0.3827, 0.9239, -2.902), (-0.3827, 0.9239, 6.773), (-0.1951, 0.9808, -2.902), (-0.1951, 0.9808, 6.773), (1.281e-07, 1.0, -2.661), (0.1951, 0.9808, -2.661), (0.3827, 0.9239, -2.661), (0.5556, 0.8315, -2.661), (0.7071, 0.7071, -2.661), (0.8315, 0.5556, -2.661), (0.9239, 0.3827, -2.661), (0.9808, 0.1951, -2.661), (1.0, 7.55e-08, -2.661), (0.9808, -0.1951, -2.661), (0.9239, -0.3827, -2.661), (0.8315, -0.5556, -2.661), (0.7071, -0.7071, -2.661), (0.5556, -0.8315, -2.661), (0.3827, -0.9239, -2.661), (0.1951, -0.9808, -2.661), (-1.977e-07, -1.0, -2.661), (-0.1951, -0.9808, -2.661), (-0.3827, -0.9239, -2.661), (-0.5556, -0.8315, -2.661), (-0.7071, -0.7071, -2.661), (-0.8315, -0.5556, -2.661), (-0.9239, -0.3827, -2.661), (-0.9808, -0.1951, -2.661), (-1.0, 9.656e-07, -2.661), (-0.9808, 0.1951, -2.661), (-0.9239, 0.3827, -2.661), (-0.8315, 0.5556, -2.661), (-0.7071, 0.7071, -2.661), (-0.5556, 0.8315, -2.661), (-0.3827, 0.9239, -2.661), (-0.1951, 0.9808, -2.661), (8.822e-08, 1.0, -1.994), (0.1951, 0.9808, -1.994), (0.3827, 0.9239, -1.994), (0.5556, 0.8315, -1.994), (0.7071, 0.7071, -1.994), (0.8315, 0.5556, -1.994), (0.9239, 0.3827, -1.994), (0.9808, 0.1951, -1.994), (1.0, 7.55e-08, -1.994), (0.9808, -0.1951, -1.994), (0.9239, -0.3827, -1.994), (0.8315, -0.5556, -1.994), (0.7071, -0.7071, -1.994), (0.5556, -0.8315, -1.994), (0.3827, -0.9239, -1.994), (0.1951, -0.9808, -1.994), (-2.376e-07, -1.0, -1.994), (-0.1951, -0.9808, -1.994), (-0.3827, -0.9239, -1.994), (-0.5556, -0.8315, -1.994), (-0.7071, -0.7071, -1.994), (-0.8315, -0.5556, -1.994), (-0.9239, -0.3827, -1.994), (-0.9808, -0.1951, -1.994), (-1.0, 9.656e-07, -1.994), (-0.9808, 0.1951, -1.994), (-0.9239, 0.3827, -1.994), (-0.8315, 0.5556, -1.994), (-0.7071, 0.7071, -1.994), (-0.5556, 0.8315, -1.994), (-0.3827, 0.9239, -1.994), (-0.1951, 0.9808, -1.994), (-0.9841, -0.3827, -1.994), (-1.439, -0.3827, -2.661), (-1.041, -0.1951, -1.994), (-1.495, -0.1951, -2.661), (-1.06, 9.656e-07, -1.994), (-1.515, 9.656e-07, -2.661), (-1.041, 0.1951, -1.994), (-1.495, 0.1951, -2.661), (-0.9841, 0.3827, -1.994), (-1.439, 0.3827, -2.661), (0.1951, 0.9808, -2.395), (0.3827, 0.9239, -2.395), (0.5556, 0.8315, -2.395), (0.7071, 0.7071, -2.395), (0.8315, 0.5556, -2.395), (0.9239, 0.3827, -2.395), (0.9808, 0.1951, -2.395), (1.0, 7.55e-08, -2.395), (0.9808, -0.1951, -2.395), (0.9239, -0.3827, -2.395), (0.8315, -0.5556, -2.395), (0.7071, -0.7071, -2.395), (0.5556, -0.8315, -2.395), (0.3827, -0.9239, -2.395), (0.1951, -0.9808, -2.395), (-2.137e-07, -1.0, -2.395), (-0.1951, -0.9808, -2.395), (-0.3827, -0.9239, -2.395), (-0.5556, -0.8315, -2.395), (-0.7071, -0.7071, -2.395), (-0.8315, -0.5556, -2.395), (-0.9239, -0.3827, -2.395), (-0.9239, 0.3827, -2.395), (-0.8315, 0.5556, -2.395), (-0.7071, 0.7071, -2.395), (-0.5556, 0.8315, -2.395), (-0.3827, 0.9239, -2.395), (-0.1951, 0.9808, -2.395), (1.122e-07, 1.0, -2.395), (-1.366, -0.3827, -2.395), (-1.423, -0.1951, -2.395), (-1.442, 9.656e-07, -2.395), (-1.423, 0.1951, -2.395), (-1.366, 0.3827, -2.395)], [], [(96, 1, 3, 97), (97, 3, 5, 98), (98, 5, 7, 99), (99, 7, 9, 100), (100, 9, 11, 101), (101, 11, 13, 102), (102, 13, 15, 103), (103, 15, 17, 104), (104, 17, 19, 105), (105, 19, 21, 106), (106, 21, 23, 107), (107, 23, 25, 108), (108, 25, 27, 109), (109, 27, 29, 110), (110, 29, 31, 111), (111, 31, 33, 112), (112, 33, 35, 113), (113, 35, 37, 114), (114, 37, 39, 115), (115, 39, 41, 116), (116, 41, 43, 117), (117, 43, 45, 118), (118, 45, 47, 119), (119, 47, 49, 120), (120, 49, 51, 121), (121, 51, 53, 122), (122, 53, 55, 123), (123, 55, 57, 124), (124, 57, 59, 125), (125, 59, 61, 126), (3, 1, 63, 61, 59, 57, 55, 53, 51, 49, 47, 45, 43, 41, 39, 37, 35, 33, 31, 29, 27, 25, 23, 21, 19, 17, 15, 13, 11, 9, 7, 5), (126, 61, 63, 127), (127, 63, 1, 96), (0, 2, 4, 6, 8, 10, 12, 14, 16, 18, 20, 22, 24, 26, 28, 30, 32, 34, 36, 38, 40, 42, 44, 46, 48, 50, 52, 54, 56, 58, 60, 62), (62, 95, 64, 0), (60, 94, 95, 62), (58, 93, 94, 60), (56, 92, 93, 58), (54, 91, 92, 56), (52, 90, 91, 54), (50, 89, 90, 52), (48, 88, 89, 50), (46, 87, 88, 48), (44, 86, 87, 46), (42, 85, 86, 44), (40, 84, 85, 42), (38, 83, 84, 40), (36, 82, 83, 38), (34, 81, 82, 36), (32, 80, 81, 34), (30, 79, 80, 32), (28, 78, 79, 30), (26, 77, 78, 28), (24, 76, 77, 26), (22, 75, 76, 24), (20, 74, 75, 22), (18, 73, 74, 20), (16, 72, 73, 18), (14, 71, 72, 16), (12, 70, 71, 14), (10, 69, 70, 12), (8, 68, 69, 10), (6, 67, 68, 8), (4, 66, 67, 6), (2, 65, 66, 4), (0, 64, 65, 2), (165, 127, 96, 166), (164, 126, 127, 165), (163, 125, 126, 164), (162, 124, 125, 163), (161, 123, 124, 162), (160, 122, 123, 161), (89, 88, 133, 135), (159, 118, 128, 167), (120, 121, 134, 132), (90, 89, 135, 137), (158, 117, 118, 159), (157, 116, 117, 158), (156, 115, 116, 157), (155, 114, 115, 156), (154, 113, 114, 155), (153, 112, 113, 154), (152, 111, 112, 153), (151, 110, 111, 152), (150, 109, 110, 151), (149, 108, 109, 150), (148, 107, 108, 149), (147, 106, 107, 148), (146, 105, 106, 147), (145, 104, 105, 146), (144, 103, 104, 145), (143, 102, 103, 144), (142, 101, 102, 143), (141, 100, 101, 142), (140, 99, 100, 141), (139, 98, 99, 140), (138, 97, 98, 139), (166, 96, 97, 138), (170, 134, 136, 171), (169, 132, 134, 170), (168, 130, 132, 169), (167, 128, 130, 168), (119, 120, 132, 130), (160, 90, 137, 171), (88, 87, 131, 133), (118, 119, 130, 128), (121, 122, 136, 134), (87, 86, 129, 131), (122, 160, 171, 136), (129, 167, 168, 131), (131, 168, 169, 133), (133, 169, 170, 135), (135, 170, 171, 137), (64, 166, 138, 65), (65, 138, 139, 66), (66, 139, 140, 67), (67, 140, 141, 68), (68, 141, 142, 69), (69, 142, 143, 70), (70, 143, 144, 71), (71, 144, 145, 72), (72, 145, 146, 73), (73, 146, 147, 74), (74, 147, 148, 75), (75, 148, 149, 76), (76, 149, 150, 77), (77, 150, 151, 78), (78, 151, 152, 79), (79, 152, 153, 80), (80, 153, 154, 81), (81, 154, 155, 82), (82, 155, 156, 83), (83, 156, 157, 84), (84, 157, 158, 85), (85, 158, 159, 86), (86, 159, 167, 129), (90, 160, 161, 91), (91, 161, 162, 92), (92, 162, 163, 93), (93, 163, 164, 94), (94, 164, 165, 95), (95, 165, 166, 64)])
me_cylinder_004.use_remesh_preserve_volume = False
me_cylinder_004.use_remesh_preserve_attributes = False
me_cylinder_004.use_mirror_vertex_groups = False
me_cylinder_004.update()
me_cylinder_003 = bpy.data.meshes.new('Cylinder.003')
me_cylinder_003.from_pydata([(1.384e-07, 1.0, -2.833), (-4.359e-07, 1.0, 6.773), (0.1951, 0.9808, -2.833), (0.1951, 0.9808, 6.773), (0.3827, 0.9239, -2.833), (0.3827, 0.9239, 6.773), (0.5556, 0.8315, -2.833), (0.5556, 0.8315, 6.773), (0.7071, 0.7071, -2.833), (0.7071, 0.7071, 6.773), (0.8315, 0.5556, -2.833), (0.8315, 0.5556, 6.773), (0.9239, 0.3827, -2.833), (0.9239, 0.3827, 6.773), (0.9808, 0.1951, -2.833), (0.9808, 0.1951, 6.773), (1.0, 7.55e-08, -2.833), (1.0, 7.55e-08, 6.773), (0.9808, -0.1951, -2.833), (0.9808, -0.1951, 6.773), (0.9239, -0.3827, -2.833), (0.9239, -0.3827, 6.773), (0.8315, -0.5556, -2.833), (0.8315, -0.5556, 6.773), (0.7071, -0.7071, -2.833), (0.7071, -0.7071, 6.773), (0.5556, -0.8315, -2.833), (0.5556, -0.8315, 6.773), (0.3827, -0.9239, -2.833), (0.3827, -0.9239, 6.773), (0.1951, -0.9808, -2.833), (0.1951, -0.9808, 6.773), (-1.875e-07, -1.0, -2.833), (-7.617e-07, -1.0, 6.773), (-0.1951, -0.9808, -2.833), (-0.1951, -0.9808, 6.773), (-0.3827, -0.9239, -2.833), (-0.3827, -0.9239, 6.773), (-0.5556, -0.8315, -2.833), (-0.5556, -0.8315, 6.773), (-0.7071, -0.7071, -2.833), (-0.7071, -0.7071, 6.773), (-0.8315, -0.5556, -2.833), (-0.8315, -0.5556, 6.773), (-0.9239, -0.3827, -2.833), (-0.9239, -0.3827, 6.773), (-0.9808, -0.1951, -2.833), (-0.9808, -0.1951, 6.773), (-1.0, 9.656e-07, -2.833), (-1.0, 9.656e-07, 6.773), (-0.9808, 0.1951, -2.833), (-0.9808, 0.1951, 6.773), (-0.9239, 0.3827, -2.833), (-0.9239, 0.3827, 6.773), (-0.8315, 0.5556, -2.833), (-0.8315, 0.5556, 6.773), (-0.7071, 0.7071, -2.833), (-0.7071, 0.7071, 6.773), (-0.5556, 0.8315, -2.833), (-0.5556, 0.8315, 6.773), (-0.3827, 0.9239, -2.833), (-0.3827, 0.9239, 6.773), (-0.1951, 0.9808, -2.833), (-0.1951, 0.9808, 6.773)], [], [(0, 1, 3, 2), (2, 3, 5, 4), (4, 5, 7, 6), (6, 7, 9, 8), (8, 9, 11, 10), (10, 11, 13, 12), (12, 13, 15, 14), (14, 15, 17, 16), (16, 17, 19, 18), (18, 19, 21, 20), (20, 21, 23, 22), (22, 23, 25, 24), (24, 25, 27, 26), (26, 27, 29, 28), (28, 29, 31, 30), (30, 31, 33, 32), (32, 33, 35, 34), (34, 35, 37, 36), (36, 37, 39, 38), (38, 39, 41, 40), (40, 41, 43, 42), (42, 43, 45, 44), (44, 45, 47, 46), (46, 47, 49, 48), (48, 49, 51, 50), (50, 51, 53, 52), (52, 53, 55, 54), (54, 55, 57, 56), (56, 57, 59, 58), (58, 59, 61, 60), (3, 1, 63, 61, 59, 57, 55, 53, 51, 49, 47, 45, 43, 41, 39, 37, 35, 33, 31, 29, 27, 25, 23, 21, 19, 17, 15, 13, 11, 9, 7, 5), (60, 61, 63, 62), (62, 63, 1, 0), (0, 2, 4, 6, 8, 10, 12, 14, 16, 18, 20, 22, 24, 26, 28, 30, 32, 34, 36, 38, 40, 42, 44, 46, 48, 50, 52, 54, 56, 58, 60, 62)])
me_cylinder_003.use_remesh_preserve_volume = False
me_cylinder_003.use_remesh_preserve_attributes = False
me_cylinder_003.use_mirror_vertex_groups = False
me_cylinder_003.update()
me_cylinder_002 = bpy.data.meshes.new('Cylinder.002')
me_cylinder_002.from_pydata([(0.07457, 1.223, -1.0), (0.07457, 1.223, 1.0), (0.2111, 1.212, -1.0), (0.2111, 1.212, 1.0), (0.3424, 1.178, -1.0), (0.3424, 1.178, 1.0), (0.4635, 1.122, -1.0), (0.4635, 1.122, 1.0), (0.5695, 1.048, -1.0), (0.5695, 1.048, 1.0), (0.6566, 0.9566, -1.0), (0.6566, 0.9566, 1.0), (0.7213, 0.8528, -1.0), (0.7213, 0.8528, 1.0), (0.7611, 0.7403, -1.0), (0.7611, 0.7403, 1.0), (0.7746, 0.6232, -1.0), (0.7746, 0.6232, 1.0), (-1.299, -1.463, 1.0), (-1.299, -1.463, -1.0), (2.172, -1.463, 1.0), (2.172, -1.463, -1.0), (-0.6254, 0.6232, -1.0), (-0.6254, 0.6232, 1.0), (-0.612, 0.7403, -1.0), (-0.612, 0.7403, 1.0), (-0.5721, 0.8528, -1.0), (-0.5721, 0.8528, 1.0), (-0.5075, 0.9566, -1.0), (-0.5075, 0.9566, 1.0), (-0.4204, 1.048, -1.0), (-0.4204, 1.048, 1.0), (-0.3143, 1.122, -1.0), (-0.3143, 1.122, 1.0), (-0.1933, 1.178, -1.0), (-0.1933, 1.178, 1.0), (-0.06199, 1.212, -1.0), (-0.06199, 1.212, 1.0), (0.7829, -0.2887, -1.0), (0.9718, -0.4565, -1.0), (1.323, -0.6242, -1.0), (1.718, -0.792, -1.0), (2.041, -0.9598, -1.0), (2.175, -1.128, -1.0), (2.175, -1.295, -1.0), (-0.6254, -0.2887, -1.0), (-0.6254, -0.4565, -1.0), (-0.6254, -0.6242, -1.0), (-0.7521, -0.792, -1.0), (-0.8888, -0.9598, -1.0), (-1.026, -1.128, -1.0), (-1.162, -1.295, -1.0), (2.175, -1.295, 1.0), (2.175, -1.128, 1.0), (2.041, -0.9598, 1.0), (1.718, -0.792, 1.0), (1.323, -0.6242, 1.0), (0.9718, -0.4565, 1.0), (0.7829, -0.2887, 1.0), (-0.6254, -0.2887, 1.0), (-0.6254, -0.4565, 1.0), (-0.6254, -0.6242, 1.0), (-0.7521, -0.792, 1.0), (-0.8888, -0.9598, 1.0), (-1.026, -1.128, 1.0), (-1.162, -1.295, 1.0), (-1.299, -1.751, 1.0), (-1.299, -1.751, -1.0), (1.929, -1.751, -1.0), (1.929, -1.751, 1.0), (-1.299, -1.559, -1.0), (-1.299, -1.655, -1.0), (-1.299, -1.655, 1.0), (-1.299, -1.559, 1.0), (2.136, -1.559, 1.0), (2.055, -1.655, 1.0), (2.055, -1.655, -1.0), (2.136, -1.559, -1.0)], [], [(0, 1, 3, 2), (2, 3, 5, 4), (4, 5, 7, 6), (6, 7, 9, 8), (8, 9, 11, 10), (10, 11, 13, 12), (12, 13, 15, 14), (14, 15, 17, 16), (44, 52, 20, 21), (51, 44, 21, 19), (65, 51, 19, 18), (72, 71, 67, 66), (52, 65, 18, 20), (3, 1, 37, 35, 33, 31, 29, 27, 25, 23, 17, 15, 13, 11, 9, 7, 5), (22, 23, 25, 24), (24, 25, 27, 26), (26, 27, 29, 28), (28, 29, 31, 30), (30, 31, 33, 32), (32, 33, 35, 34), (34, 35, 37, 36), (36, 37, 1, 0), (0, 2, 4, 6, 8, 10, 12, 14, 16, 22, 24, 26, 28, 30, 32, 34, 36), (17, 23, 59, 58), (58, 59, 60, 57), (57, 60, 61, 56), (56, 61, 62, 55), (55, 62, 63, 54), (54, 63, 64, 53), (53, 64, 65, 52), (23, 22, 45, 59), (59, 45, 46, 60), (60, 46, 47, 61), (61, 47, 48, 62), (62, 48, 49, 63), (63, 49, 50, 64), (64, 50, 51, 65), (22, 16, 38, 45), (45, 38, 39, 46), (46, 39, 40, 47), (47, 40, 41, 48), (48, 41, 42, 49), (49, 42, 43, 50), (50, 43, 44, 51), (16, 17, 58, 38), (38, 58, 57, 39), (39, 57, 56, 40), (40, 56, 55, 41), (41, 55, 54, 42), (42, 54, 53, 43), (43, 53, 52, 44), (68, 69, 66, 67), (76, 75, 69, 68), (71, 76, 68, 67), (75, 72, 66, 69), (20, 18, 73, 74), (74, 73, 72, 75), (19, 21, 77, 70), (70, 77, 76, 71), (21, 20, 74, 77), (77, 74, 75, 76), (18, 19, 70, 73), (73, 70, 71, 72)])
me_cylinder_002.use_remesh_preserve_volume = False
me_cylinder_002.use_remesh_preserve_attributes = False
me_cylinder_002.use_mirror_vertex_groups = False
me_cylinder_002.update()
me_cylinder_001 = bpy.data.meshes.new('Cylinder.001')
me_cylinder_001.from_pydata([(6.022e-07, 1.0, -8.976), (-9.228e-07, 1.0, 13.22), (0.1951, 0.9808, -8.976), (0.1951, 0.9808, 13.22), (0.3827, 0.9239, -8.976), (0.3827, 0.9239, 13.22), (0.5556, 0.8315, -8.976), (0.5556, 0.8315, 13.22), (0.7071, 0.7071, -8.976), (0.7071, 0.7071, 13.22), (0.8315, 0.5556, -8.976), (0.8315, 0.5556, 13.22), (0.9239, 0.3827, -8.976), (0.9239, 0.3827, 13.22), (0.9808, 0.1951, -8.976), (0.9808, 0.1951, 13.22), (1.0, 7.55e-08, -8.976), (1.0, 7.55e-08, 13.22), (0.9808, -0.1951, -8.976), (0.9808, -0.1951, 13.22), (0.9239, -0.3827, -8.976), (0.9239, -0.3827, 13.22), (0.8315, -0.5556, -8.976), (0.8315, -0.5556, 13.22), (0.7071, -0.7071, -8.976), (0.7071, -0.7071, 13.22), (0.5556, -0.8315, -8.976), (0.5556, -0.8315, 13.22), (0.3827, -0.9239, -8.976), (0.3827, -0.9239, 13.22), (0.1951, -0.9808, -8.976), (0.1951, -0.9808, 13.22), (2.763e-07, -1.0, -8.976), (-1.249e-06, -1.0, 13.22), (-0.1951, -0.9808, -8.976), (-0.1951, -0.9808, 13.22), (-0.3827, -0.9239, -8.976), (-0.3827, -0.9239, 13.22), (-0.5556, -0.8315, -8.976), (-0.5556, -0.8315, 13.22), (-0.7071, -0.7071, -8.976), (-0.7071, -0.7071, 13.22), (-0.8315, -0.5556, -8.976), (-0.8315, -0.5556, 13.22), (-0.9239, -0.3827, -8.976), (-0.9239, -0.3827, 13.22), (-0.9808, -0.1951, -8.976), (-0.9808, -0.1951, 13.22), (-1.0, 9.656e-07, -8.976), (-1.0, 9.656e-07, 13.22), (-0.9808, 0.1951, -8.976), (-0.9808, 0.1951, 13.22), (-0.9239, 0.3827, -8.976), (-0.9239, 0.3827, 13.22), (-0.8315, 0.5556, -8.976), (-0.8315, 0.5556, 13.22), (-0.7071, 0.7071, -8.976), (-0.7071, 0.7071, 13.22), (-0.5556, 0.8315, -8.976), (-0.5556, 0.8315, 13.22), (-0.3827, 0.9239, -8.976), (-0.3827, 0.9239, 13.22), (-0.1951, 0.9808, -8.976), (-0.1951, 0.9808, 13.22), (5.721e-07, 1.0, -8.477), (0.1951, 0.9808, -8.477), (0.3827, 0.9239, -8.477), (0.5556, 0.8315, -8.477), (0.7071, 0.7071, -8.477), (0.8315, 0.5556, -8.477), (0.9239, 0.3827, -8.477), (0.9808, 0.1951, -8.477), (1.0, 7.55e-08, -8.477), (0.9808, -0.1951, -8.477), (0.9239, -0.3827, -8.477), (0.8315, -0.5556, -8.477), (0.7071, -0.7071, -8.477), (0.5556, -0.8315, -8.477), (0.3827, -0.9239, -8.477), (0.1951, -0.9808, -8.477), (2.462e-07, -1.0, -8.477), (-0.1951, -0.9808, -8.477), (-0.3827, -0.9239, -8.477), (-0.5556, -0.8315, -8.477), (-0.7071, -0.7071, -8.477), (-0.8315, -0.5556, -8.477), (-0.9239, -0.3827, -8.477), (-0.9808, -0.1951, -8.477), (-1.0, 9.656e-07, -8.477), (-0.9808, 0.1951, -8.477), (-0.9239, 0.3827, -8.477), (-0.8315, 0.5556, -8.477), (-0.7071, 0.7071, -8.477), (-0.5556, 0.8315, -8.477), (-0.3827, 0.9239, -8.477), (-0.1951, 0.9808, -8.477), (5.295e-07, 1.0, -7.818), (0.1951, 0.9808, -7.818), (0.3827, 0.9239, -7.818), (0.5556, 0.8315, -7.818), (0.7071, 0.7071, -7.818), (0.8315, 0.5556, -7.818), (0.9239, 0.3827, -7.818), (0.9808, 0.1951, -7.818), (1.0, 7.55e-08, -7.818), (0.9808, -0.1951, -7.818), (0.9239, -0.3827, -7.818), (0.8315, -0.5556, -7.818), (0.7071, -0.7071, -7.818), (0.5556, -0.8315, -7.818), (0.3827, -0.9239, -7.818), (0.1951, -0.9808, -7.818), (2.036e-07, -1.0, -7.818), (-0.1951, -0.9808, -7.818), (-0.3827, -0.9239, -7.818), (-0.5556, -0.8315, -7.818), (-0.7071, -0.7071, -7.818), (-0.8315, -0.5556, -7.818), (-0.9239, -0.3827, -7.818), (-0.9808, -0.1951, -7.818), (-1.0, 9.656e-07, -7.818), (-0.9808, 0.1951, -7.818), (-0.9239, 0.3827, -7.818), (-0.8315, 0.5556, -7.818), (-0.7071, 0.7071, -7.818), (-0.5556, 0.8315, -7.818), (-0.3827, 0.9239, -7.818), (-0.1951, 0.9808, -7.818), (4.292e-07, 1.0, -6.148), (0.1951, 0.9808, -6.148), (0.3827, 0.9239, -6.148), (0.5556, 0.8315, -6.148), (0.7071, 0.7071, -6.148), (0.8315, 0.5556, -6.148), (0.9239, 0.3827, -6.148), (0.9808, 0.1951, -6.148), (1.0, 7.55e-08, -6.148), (0.9808, -0.1951, -6.148), (0.9239, -0.3827, -6.148), (0.8315, -0.5556, -6.148), (0.7071, -0.7071, -6.148), (0.5556, -0.8315, -6.148), (0.3827, -0.9239, -6.148), (0.1951, -0.9808, -6.148), (1.033e-07, -1.0, -6.148), (-0.1951, -0.9808, -6.148), (-0.3827, -0.9239, -6.148), (-0.5556, -0.8315, -6.148), (-0.7071, -0.7071, -6.148), (-0.8315, -0.5556, -6.148), (-0.9239, -0.3827, -6.148), (-0.9808, -0.1951, -6.148), (-1.0, 9.656e-07, -6.148), (-0.9808, 0.1951, -6.148), (-0.9239, 0.3827, -6.148), (-0.8315, 0.5556, -6.148), (-0.7071, 0.7071, -6.148), (-0.5556, 0.8315, -6.148), (-0.3827, 0.9239, -6.148), (-0.1951, 0.9808, -6.148), (-1.464, -0.1951, -7.818), (-1.067, -0.1951, -8.477), (-1.483, 9.656e-07, -7.818), (-1.086, 9.656e-07, -8.477), (-1.464, 0.1951, -7.818), (-1.067, 0.1951, -8.477), (1.319, 0.1951, -6.148), (1.011, 0.1951, -7.818), (1.339, 7.55e-08, -6.148), (1.03, 7.55e-08, -7.818), (1.319, -0.1951, -6.148), (1.011, -0.1951, -7.818), (0.1951, 0.9808, -6.536), (0.3827, 0.9239, -6.536), (0.5556, 0.8315, -6.536), (0.7071, 0.7071, -6.536), (0.8315, 0.5556, -6.536), (0.9239, 0.3827, -6.536), (0.9808, 0.1951, -6.536), (0.9808, -0.1951, -6.536), (0.9239, -0.3827, -6.536), (0.8315, -0.5556, -6.536), (0.7071, -0.7071, -6.536), (0.5556, -0.8315, -6.536), (0.3827, -0.9239, -6.536), (0.1951, -0.9808, -6.536), (1.267e-07, -1.0, -6.536), (-0.1951, -0.9808, -6.536), (-0.3827, -0.9239, -6.536), (-0.5556, -0.8315, -6.536), (-0.7071, -0.7071, -6.536), (-0.8315, -0.5556, -6.536), (-0.9239, -0.3827, -6.536), (-0.9808, -0.1951, -6.536), (-1.0, 9.656e-07, -6.536), (-0.9808, 0.1951, -6.536), (-0.9239, 0.3827, -6.536), (-0.8315, 0.5556, -6.536), (-0.7071, 0.7071, -6.536), (-0.5556, 0.8315, -6.536), (-0.3827, 0.9239, -6.536), (-0.1951, 0.9808, -6.536), (4.525e-07, 1.0, -6.536), (1.368, 0.1951, -6.536), (1.387, 7.55e-08, -6.536), (1.368, -0.1951, -6.536)], [], [(128, 1, 3, 129), (129, 3, 5, 130), (130, 5, 7, 131), (131, 7, 9, 132), (132, 9, 11, 133), (133, 11, 13, 134), (134, 13, 15, 135), (135, 15, 17, 136), (136, 17, 19, 137), (137, 19, 21, 138), (138, 21, 23, 139), (139, 23, 25, 140), (140, 25, 27, 141), (141, 27, 29, 142), (142, 29, 31, 143), (143, 31, 33, 144), (144, 33, 35, 145), (145, 35, 37, 146), (146, 37, 39, 147), (147, 39, 41, 148), (148, 41, 43, 149), (149, 43, 45, 150), (150, 45, 47, 151), (151, 47, 49, 152), (152, 49, 51, 153), (153, 51, 53, 154), (154, 53, 55, 155), (155, 55, 57, 156), (156, 57, 59, 157), (157, 59, 61, 158), (3, 1, 63, 61, 59, 57, 55, 53, 51, 49, 47, 45, 43, 41, 39, 37, 35, 33, 31, 29, 27, 25, 23, 21, 19, 17, 15, 13, 11, 9, 7, 5), (158, 61, 63, 159), (159, 63, 1, 128), (0, 2, 4, 6, 8, 10, 12, 14, 16, 18, 20, 22, 24, 26, 28, 30, 32, 34, 36, 38, 40, 42, 44, 46, 48, 50, 52, 54, 56, 58, 60, 62), (62, 95, 64, 0), (60, 94, 95, 62), (58, 93, 94, 60), (56, 92, 93, 58), (54, 91, 92, 56), (52, 90, 91, 54), (50, 89, 90, 52), (48, 88, 89, 50), (46, 87, 88, 48), (44, 86, 87, 46), (42, 85, 86, 44), (40, 84, 85, 42), (38, 83, 84, 40), (36, 82, 83, 38), (34, 81, 82, 36), (32, 80, 81, 34), (30, 79, 80, 32), (28, 78, 79, 30), (26, 77, 78, 28), (24, 76, 77, 26), (22, 75, 76, 24), (20, 74, 75, 22), (18, 73, 74, 20), (16, 72, 73, 18), (14, 71, 72, 16), (12, 70, 71, 14), (10, 69, 70, 12), (8, 68, 69, 10), (6, 67, 68, 8), (4, 66, 67, 6), (2, 65, 66, 4), (0, 64, 65, 2), (95, 127, 96, 64), (94, 126, 127, 95), (93, 125, 126, 94), (92, 124, 125, 93), (91, 123, 124, 92), (90, 122, 123, 91), (89, 121, 122, 90), (120, 121, 164, 162), (89, 88, 163, 165), (86, 118, 119, 87), (85, 117, 118, 86), (84, 116, 117, 85), (83, 115, 116, 84), (82, 114, 115, 83), (81, 113, 114, 82), (80, 112, 113, 81), (79, 111, 112, 80), (78, 110, 111, 79), (77, 109, 110, 78), (76, 108, 109, 77), (75, 107, 108, 76), (74, 106, 107, 75), (73, 105, 106, 74), (72, 104, 105, 73), (71, 103, 104, 72), (70, 102, 103, 71), (69, 101, 102, 70), (68, 100, 101, 69), (67, 99, 100, 68), (66, 98, 99, 67), (65, 97, 98, 66), (64, 96, 97, 65), (201, 159, 128, 202), (200, 158, 159, 201), (199, 157, 158, 200), (198, 156, 157, 199), (197, 155, 156, 198), (196, 154, 155, 197), (195, 153, 154, 196), (194, 152, 153, 195), (193, 151, 152, 194), (192, 150, 151, 193), (191, 149, 150, 192), (190, 148, 149, 191), (189, 147, 148, 190), (188, 146, 147, 189), (187, 145, 146, 188), (186, 144, 145, 187), (185, 143, 144, 186), (184, 142, 143, 185), (183, 141, 142, 184), (182, 140, 141, 183), (181, 139, 140, 182), (180, 138, 139, 181), (179, 137, 138, 180), (105, 104, 169, 171), (135, 136, 168, 166), (177, 134, 135, 178), (176, 133, 134, 177), (175, 132, 133, 176), (174, 131, 132, 175), (173, 130, 131, 174), (172, 129, 130, 173), (202, 128, 129, 172), (163, 162, 164, 165), (161, 160, 162, 163), (88, 87, 161, 163), (119, 120, 162, 160), (121, 89, 165, 164), (87, 119, 160, 161), (204, 168, 170, 205), (203, 166, 168, 204), (136, 137, 170, 168), (179, 105, 171, 205), (178, 135, 166, 203), (104, 103, 167, 169), (103, 178, 203, 167), (137, 179, 205, 170), (167, 203, 204, 169), (169, 204, 205, 171), (96, 202, 172, 97), (97, 172, 173, 98), (98, 173, 174, 99), (99, 174, 175, 100), (100, 175, 176, 101), (101, 176, 177, 102), (102, 177, 178, 103), (105, 179, 180, 106), (106, 180, 181, 107), (107, 181, 182, 108), (108, 182, 183, 109), (109, 183, 184, 110), (110, 184, 185, 111), (111, 185, 186, 112), (112, 186, 187, 113), (113, 187, 188, 114), (114, 188, 189, 115), (115, 189, 190, 116), (116, 190, 191, 117), (117, 191, 192, 118), (118, 192, 193, 119), (119, 193, 194, 120), (120, 194, 195, 121), (121, 195, 196, 122), (122, 196, 197, 123), (123, 197, 198, 124), (124, 198, 199, 125), (125, 199, 200, 126), (126, 200, 201, 127), (127, 201, 202, 96)])
me_cylinder_001.use_remesh_preserve_volume = False
me_cylinder_001.use_remesh_preserve_attributes = False
me_cylinder_001.use_mirror_vertex_groups = False
me_cylinder_001.update()
me_cylinder = bpy.data.meshes.new('Cylinder')
me_cylinder.from_pydata([(-0.9598, 1.0, 3.485), (-0.9598, -1.0, 3.485), (-1.134, -0.9808, 3.485), (-1.297, -0.9239, 3.485), (-1.441, -0.8315, 3.485), (-1.564, -0.7071, 3.485), (-1.66, -0.5556, 3.485), (-1.729, -0.3827, 3.485), (-1.769, -0.1951, 3.485), (-1.782, 9.537e-07, 3.485), (-1.769, 0.1951, 3.485), (-1.729, 0.3827, 3.485), (-1.66, 0.5556, 3.485), (-1.564, 0.7071, 3.485), (-1.441, 0.8315, 3.485), (-1.297, 0.9239, 3.485), (-1.134, 0.9808, 3.485), (4.48, 0.9482, 3.485), (4.48, -0.9482, 3.485), (-0.9598, 1.0, 5.0), (-0.9598, -1.0, 5.0), (-1.134, -0.9808, 5.0), (-1.297, -0.9239, 5.0), (-1.441, -0.8315, 5.0), (-1.564, -0.7071, 5.0), (-1.66, -0.5556, 5.0), (-1.729, -0.3827, 5.0), (-1.769, -0.1951, 5.0), (-1.782, 9.537e-07, 5.0), (-1.769, 0.1951, 5.0), (-1.729, 0.3827, 5.0), (-1.66, 0.5556, 5.0), (-1.564, 0.7071, 5.0), (-1.441, 0.8315, 5.0), (-1.297, 0.9239, 5.0), (-1.134, 0.9808, 5.0), (4.038, 1.0, 5.0), (4.038, -1.0, 5.0), (-0.9598, 1.0, 6.0), (-0.9598, -1.0, 6.0), (-1.134, -0.9808, 6.0), (-1.297, -0.9239, 6.0), (-1.441, -0.8315, 6.0), (-1.564, -0.7071, 6.0), (-1.66, -0.5556, 6.0), (-1.729, -0.3827, 6.0), (-1.769, -0.1951, 6.0), (-1.782, 9.537e-07, 6.0), (-1.769, 0.1951, 6.0), (-1.729, 0.3827, 6.0), (-1.66, 0.5556, 6.0), (-1.564, 0.7071, 6.0), (-1.441, 0.8315, 6.0), (-1.297, 0.9239, 6.0), (-1.134, 0.9808, 6.0), (1.0, 1.0, 6.0), (1.0, -1.0, 6.0), (-0.9598, 1.0, 9.0), (-0.9598, -1.0, 9.0), (-1.134, -0.9808, 9.0), (-1.297, -0.9239, 9.0), (-1.441, -0.8315, 9.0), (-1.564, -0.7071, 9.0), (-1.66, -0.5556, 9.0), (-1.729, -0.3827, 9.0), (-1.769, -0.1951, 9.0), (-1.782, 9.537e-07, 9.0), (-1.769, 0.1951, 9.0), (-1.729, 0.3827, 9.0), (-1.66, 0.5556, 9.0), (-1.564, 0.7071, 9.0), (-1.441, 0.8315, 9.0), (-1.297, 0.9239, 9.0), (-1.134, 0.9808, 9.0), (1.0, 1.0, 9.0), (1.0, -1.0, 9.0), (-0.9598, 1.0, 11.0), (-0.9598, -1.0, 11.0), (-1.134, -0.9808, 11.0), (-1.297, -0.9239, 11.0), (-1.441, -0.8315, 11.0), (-1.564, -0.7071, 11.0), (-1.66, -0.5556, 11.0), (-1.729, -0.3827, 11.0), (-1.769, -0.1951, 11.0), (-1.782, 9.537e-07, 11.0), (-1.769, 0.1951, 11.0), (-1.729, 0.3827, 11.0), (-1.66, 0.5556, 11.0), (-1.564, 0.7071, 11.0), (-1.441, 0.8315, 11.0), (-1.297, 0.9239, 11.0), (-1.134, 0.9808, 11.0), (1.0, 1.0, 11.0), (1.0, -1.0, 11.0), (4.09, 0.9482, 3.485), (4.09, -0.9482, 3.485), (4.192, 1.0, 4.958), (4.192, -1.0, 4.958), (4.532, 1.0, 3.485), (4.532, -1.0, 3.485), (4.038, 1.0, 3.485), (4.038, -1.0, 3.485), (5.0, 0.9482, -4.799), (5.0, -0.9482, -4.799), (4.09, 0.9482, -4.799), (4.09, -0.9482, -4.799)], [], [(1, 102, 37, 20), (6, 5, 24, 25), (11, 10, 29, 30), (16, 15, 34, 35), (4, 3, 22, 23), (9, 8, 27, 28), (14, 13, 32, 33), (100, 99, 97, 98), (2, 1, 20, 21), (7, 6, 25, 26), (12, 11, 30, 31), (0, 16, 35, 19), (5, 4, 23, 24), (10, 9, 28, 29), (15, 14, 33, 34), (3, 2, 21, 22), (99, 101, 36, 97), (8, 7, 26, 27), (13, 12, 31, 32), (34, 33, 52, 53), (27, 26, 45, 46), (35, 34, 53, 54), (28, 27, 46, 47), (21, 20, 39, 40), (19, 35, 54, 38), (29, 28, 47, 48), (22, 21, 40, 41), (37, 36, 55, 56), (30, 29, 48, 49), (23, 22, 41, 42), (36, 19, 38, 55), (31, 30, 49, 50), (24, 23, 42, 43), (20, 37, 56, 39), (32, 31, 50, 51), (25, 24, 43, 44), (33, 32, 51, 52), (26, 25, 44, 45), (52, 51, 70, 71), (45, 44, 63, 64), (53, 52, 71, 72), (46, 45, 64, 65), (54, 53, 72, 73), (47, 46, 65, 66), (40, 39, 58, 59), (38, 54, 73, 57), (48, 47, 66, 67), (41, 40, 59, 60), (56, 55, 74, 75), (49, 48, 67, 68), (42, 41, 60, 61), (55, 38, 57, 74), (50, 49, 68, 69), (43, 42, 61, 62), (39, 56, 75, 58), (51, 50, 69, 70), (44, 43, 62, 63), (69, 68, 87, 88), (62, 61, 80, 81), (58, 75, 94, 77), (70, 69, 88, 89), (63, 62, 81, 82), (71, 70, 89, 90), (64, 63, 82, 83), (72, 71, 90, 91), (65, 64, 83, 84), (73, 72, 91, 92), (66, 65, 84, 85), (59, 58, 77, 78), (57, 73, 92, 76), (67, 66, 85, 86), (60, 59, 78, 79), (75, 74, 93, 94), (68, 67, 86, 87), (61, 60, 79, 80), (74, 57, 76, 93), (78, 77, 94, 93, 76, 92, 91, 90, 89, 88, 87, 86, 85, 84, 83, 82, 81, 80, 79), (36, 101, 0, 19), (37, 102, 100, 98), (98, 97, 36, 37), (101, 102, 1, 0), (2, 3, 4, 5, 6, 7, 8, 9, 10, 11, 12, 13, 14, 15, 16, 0, 1), (96, 95, 105, 106), (18, 17, 99, 100), (17, 95, 101, 99), (96, 18, 100, 102), (95, 96, 102, 101), (104, 106, 105, 103), (95, 17, 103, 105), (18, 96, 106, 104), (17, 18, 104, 103)])
me_cylinder.use_remesh_preserve_volume = False
me_cylinder.use_remesh_preserve_attributes = False
me_cylinder.use_mirror_vertex_groups = False
me_cylinder.update()
me_cube_001 = bpy.data.meshes.new('Cube.001')
me_cube_001.from_pydata([(-1.0, 0.0, -1.0), (-1.0, 0.0, 1.0), (-1.0, 2.0, -1.0), (-1.0, 2.0, 1.0), (1.0, 0.0, -1.0), (1.0, 0.0, 1.0), (1.0, 2.0, -1.0), (1.0, 2.0, 1.0), (-24.78, 16.87, 6.948), (-23.87, 16.34, 8.343), (-22.56, 17.82, 7.387), (-23.53, 18.35, 5.887), (-2.994, 2.016, 0.9941), (-4.863, 2.226, 1.002), (-6.513, 2.579, 0.9155), (-8.008, 3.14, 0.8167), (-9.42, 3.987, 0.806), (-10.82, 5.212, 0.9733), (-12.33, 6.989, 1.345), (-16.05, 12.37, 2.68), (-17.73, 14.16, 3.384), (-18.95, 15.24, 3.877), (-17.88, 13.27, 4.715), (-16.84, 11.86, 4.108), (-15.54, 9.444, 3.288), (-12.38, 4.568, 1.573), (-10.95, 2.958, 1.032), (-9.558, 1.811, 0.8025), (-8.144, 1.024, 0.7956), (-6.599, 0.5151, 0.9018), (-4.879, 0.2049, 1.01), (-2.997, 0.007038, 1.001), (-2.997, 0.005041, -0.9981), (-4.888, 0.1878, -0.9723), (-6.664, 0.4702, -1.076), (-8.332, 0.9176, -1.189), (-9.904, 1.614, -1.179), (-11.45, 2.623, -0.9264), (-13.07, 4.016, -0.3195), (-16.64, 8.122, 1.806), (-18.01, 10.25, 2.732), (-19.02, 11.76, 3.641), (-19.95, 13.87, 2.979), (-18.69, 12.89, 2.152), (-16.96, 11.01, 1.139), (-12.92, 6.359, -0.5464), (-11.24, 4.796, -0.9844), (-9.697, 3.728, -1.18), (-8.178, 2.986, -1.173), (-6.604, 2.498, -1.069), (-4.88, 2.197, -0.9774), (-2.997, 2.008, -0.9989), (-21.21, 16.8, 4.831), (-21.36, 13.85, 5.799), (-20.13, 15.46, 5.996), (-22.35, 15.26, 4.814), (-13.57, 8.702, 1.736), (-14.8, 10.53, 2.16), (-14.53, 7.63, 2.797), (-13.48, 6.045, 2.22), (-14.29, 5.247, 0.439), (-15.49, 6.548, 1.18), (-15.63, 9.349, 0.5272), (-14.28, 7.797, -0.01717), (-26.38, 3.527, 10.62), (-26.24, 5.266, 11.07), (-26.3, 6.272, 13.45), (-26.65, 4.469, 13.11), (-16.7, 5.521, 2.537), (-17.77, 4.697, 4.043), (-18.92, 3.978, 5.727), (-20.56, 3.287, 7.437), (-23.16, 2.93, 8.991), (-23.84, 4.661, 9.544), (-21.72, 4.876, 7.919), (-20.15, 5.378, 6.218), (-19.0, 6.03, 4.589), (-17.91, 6.858, 3.156), (-23.1, 5.278, 11.55), (-20.45, 5.471, 9.793), (-18.84, 6.298, 8.016), (-17.72, 7.153, 6.254), (-16.7, 8.101, 4.695), (-15.74, 6.559, 4.163), (-16.85, 5.716, 5.78), (-18.11, 4.886, 7.607), (-19.94, 3.99, 9.45), (-22.64, 3.26, 10.99), (-18.87, 14.47, 5.292), (-21.09, 14.67, 3.8), (-20.04, 16.13, 4.336), (-20.01, 13.01, 4.56), (-22.57, 17.7, 5.454), (-22.8, 15.25, 7.319), (-21.55, 16.83, 6.817), (-23.76, 16.18, 6.088), (-30.77, 9.679, 9.032), (-30.57, 9.721, 7.553), (-30.71, 9.286, 6.657), (-30.86, 8.19, 7.764), (-20.26, 11.57, 3.55), (-22.01, 10.49, 2.858), (-23.89, 9.749, 2.48), (-25.78, 9.352, 2.627), (-27.64, 9.256, 3.346), (-29.33, 9.318, 4.7), (-29.63, 10.2, 5.162), (-28.26, 10.35, 3.422), (-26.63, 10.52, 2.364), (-24.89, 10.91, 1.922), (-23.15, 11.61, 2.006), (-21.49, 12.64, 2.465), (-22.57, 13.41, 3.415), (-24.18, 12.4, 3.142), (-25.84, 11.74, 3.298), (-27.44, 11.35, 4.02), (-28.84, 11.04, 5.368), (-29.93, 10.51, 7.127), (-29.78, 8.922, 6.119), (-28.43, 9.215, 4.709), (-26.8, 9.43, 3.728), (-25.01, 9.844, 3.345), (-23.23, 10.58, 3.494), (-21.54, 11.69, 4.013), (-1.0, 0.1466, -1.0), (-1.0, 0.1466, 1.0), (-23.93, 16.37, 8.241), (-22.63, 17.86, 7.277), (-2.997, 0.1518, -0.9982), (-4.888, 0.3351, -0.9727), (-6.66, 0.6188, -1.076), (-8.32, 1.069, -1.188), (-9.889, 1.769, -1.179), (-11.43, 2.783, -0.9306), (-13.06, 4.188, -0.3362), (-16.67, 8.334, 1.757), (-18.06, 10.45, 2.689), (-19.09, 11.91, 3.592), (-2.997, 0.1543, 1.001), (-4.878, 0.353, 1.009), (-6.593, 0.6664, 0.9028), (-8.135, 1.179, 0.7971), (-9.548, 1.97, 0.8027), (-10.94, 3.123, 1.028), (-12.38, 4.745, 1.557), (-15.57, 9.658, 3.243), (-16.9, 12.03, 4.055), (-17.95, 13.42, 4.653), (-21.43, 13.95, 5.727), (-20.21, 15.56, 5.91), (-13.48, 6.24, 2.184), (-14.55, 7.842, 2.751), (-14.29, 5.434, 0.4056), (-15.5, 6.753, 1.132), (-18.95, 14.59, 5.222), (-20.09, 13.13, 4.504), (-22.87, 15.32, 7.229), (-21.62, 16.89, 6.717), (-30.7, 9.317, 6.723), (-30.86, 8.299, 7.857), (-21.62, 11.81, 3.969), (-23.3, 10.72, 3.468), (-25.08, 9.983, 3.341), (-26.84, 9.571, 3.749), (-28.46, 9.349, 4.757), (-29.79, 9.039, 6.193), (-20.35, 11.65, 3.47), (-22.1, 10.57, 2.796), (-23.96, 9.834, 2.439), (-25.84, 9.438, 2.608), (-27.68, 9.336, 3.351), (-29.35, 9.383, 4.733), (-1.0, 1.809, 1.0), (-23.44, 18.3, 6.031), (-2.997, 1.816, -0.9988), (-4.881, 2.005, -0.9769), (-6.61, 2.304, -1.07), (-8.192, 2.788, -1.175), (-9.717, 3.525, -1.18), (-11.26, 4.588, -0.9789), (-12.93, 6.134, -0.5247), (-16.93, 10.74, 1.203), (-18.63, 12.64, 2.207), (-19.86, 13.67, 3.042), (-22.25, 15.12, 4.908), (-14.28, 7.553, 0.02647), (-15.61, 9.081, 0.5897), (-20.99, 14.51, 3.873), (-23.67, 16.09, 6.205), (-30.59, 9.679, 7.467), (-30.78, 9.536, 8.911), (-21.37, 12.53, 2.569), (-23.04, 11.5, 2.088), (-24.8, 10.8, 1.975), (-26.55, 10.41, 2.39), (-28.2, 10.25, 3.415), (-29.6, 10.12, 5.118), (-1.0, 1.809, -1.0), (-24.69, 16.82, 7.082), (-2.994, 1.824, 0.9947), (-4.865, 2.032, 1.003), (-6.521, 2.381, 0.9142), (-8.022, 2.938, 0.8147), (-9.433, 3.779, 0.8057), (-10.84, 4.996, 0.9789), (-12.33, 6.757, 1.367), (-16.0, 12.09, 2.738), (-17.65, 13.94, 3.453), (-18.85, 15.05, 3.957), (-21.11, 16.67, 4.943), (-13.56, 8.448, 1.782), (-14.78, 10.26, 2.221), (-19.93, 15.97, 4.427), (-22.47, 17.61, 5.585), (-22.47, 13.24, 3.472), (-24.09, 12.23, 3.176), (-25.76, 11.56, 3.302), (-27.38, 11.17, 3.992), (-28.8, 10.86, 5.305), (-29.91, 10.36, 7.031), (-14.91, 10.69, 2.206), (-15.59, 6.685, 1.235), (-14.62, 7.788, 2.84), (-15.74, 9.494, 0.5807), (-26.36, 3.679, 10.66), (-26.62, 4.626, 13.14), (-15.83, 6.694, 4.209), (-16.92, 5.842, 5.821), (-18.18, 5.01, 7.643), (-19.98, 4.119, 9.48), (-22.68, 3.436, 11.04), (-16.81, 5.638, 2.591), (-17.87, 4.813, 4.091), (-19.03, 4.1, 5.77), (-20.66, 3.426, 7.479), (-23.22, 3.081, 9.039), (-14.64, 8.001, 2.794), (-15.61, 6.891, 1.187), (-15.73, 9.226, 0.6433), (-14.88, 10.42, 2.267), (-15.95, 12.23, 2.641), (-16.56, 8.004, 1.759), (-26.25, 5.136, 11.04), (-17.82, 6.758, 3.109), (-18.91, 5.929, 4.548), (-20.06, 5.273, 6.181), (-21.63, 4.757, 7.883), (-23.79, 4.531, 9.503), (-15.5, 9.522, 3.206), (-16.58, 8.215, 1.71), (-16.83, 10.61, 1.157), (-15.91, 11.95, 2.7), (-15.46, 9.307, 3.251), (-16.86, 10.89, 1.093), (-26.32, 6.137, 13.42), (-16.63, 7.985, 4.655), (-17.66, 7.045, 6.218), (-18.79, 6.192, 7.985), (-20.41, 5.36, 9.767), (-23.07, 5.126, 11.51), (-1.0, 0.0, 0.8333), (-1.0, 2.0, 0.8333), (-22.67, 17.7, 7.466), (-23.64, 18.23, 5.976), (-2.997, 0.006872, 0.8345), (-4.88, 0.2035, 0.8446), (-6.605, 0.5114, 0.737), (-8.16, 1.015, 0.6302), (-9.587, 1.795, 0.6374), (-10.99, 2.93, 0.8691), (-12.44, 4.522, 1.416), (-15.63, 9.334, 3.164), (-16.94, 11.73, 3.993), (-17.97, 13.15, 4.625), (-2.994, 2.016, 0.828), (-4.865, 2.223, 0.8373), (-6.521, 2.572, 0.7501), (-8.023, 3.127, 0.6509), (-9.443, 3.965, 0.6405), (-10.86, 5.177, 0.8101), (-12.38, 6.936, 1.188), (-16.12, 12.26, 2.552), (-17.81, 14.05, 3.281), (-19.03, 15.13, 3.802), (-20.23, 15.33, 5.979), (-21.3, 16.67, 4.83), (-13.63, 8.627, 1.59), (-14.87, 10.43, 2.024), (-13.54, 5.979, 2.071), (-14.61, 7.539, 2.663), (-26.29, 6.188, 13.25), (-26.63, 4.39, 12.9), (-15.82, 6.473, 4.027), (-16.92, 5.631, 5.635), (-18.18, 4.811, 7.451), (-19.99, 3.931, 9.282), (-22.69, 3.232, 10.82), (-16.81, 7.998, 4.567), (-17.83, 7.059, 6.115), (-18.95, 6.221, 7.866), (-20.55, 5.422, 9.637), (-23.16, 5.226, 11.38), (-20.13, 16.01, 4.291), (-18.96, 14.35, 5.231), (-21.65, 16.69, 6.859), (-22.67, 17.57, 5.507), (-22.74, 17.74, 7.357), (-23.55, 18.18, 6.118), (-26.6, 4.547, 12.93), (-14.98, 10.59, 2.07), (-26.32, 6.053, 13.22), (-16.03, 12.12, 2.512), (-1.0, 2.0, -0.8585), (-24.69, 16.98, 6.873), (-2.997, 0.005182, -0.8566), (-4.888, 0.189, -0.832), (-6.66, 0.4734, -0.9363), (-8.318, 0.9252, -1.049), (-9.879, 1.628, -1.038), (-11.41, 2.647, -0.7878), (-13.03, 4.055, -0.1856), (-16.56, 8.215, 1.911), (-17.93, 10.37, 2.829), (-18.94, 11.87, 3.717), (-21.27, 13.96, 5.813), (-14.24, 5.304, 0.565), (-15.43, 6.624, 1.295), (-26.25, 5.337, 11.24), (-26.4, 3.593, 10.8), (-16.63, 5.595, 2.652), (-17.7, 4.769, 4.166), (-18.86, 4.042, 5.86), (-20.52, 3.337, 7.579), (-23.12, 2.953, 9.132), (-19.93, 13.11, 4.612), (-22.71, 15.36, 7.283), (-23.84, 16.48, 8.173), (-24.61, 16.93, 7.007), (-26.38, 3.746, 10.84), (-26.26, 5.206, 11.21), (-1.0, 0.0, -0.8585), (-23.77, 16.44, 8.276), (-2.996, 2.008, -0.8579), (-4.879, 2.199, -0.8373), (-6.598, 2.503, -0.9289), (-8.166, 2.996, -1.033), (-9.677, 3.746, -1.04), (-11.21, 4.825, -0.8459), (-12.88, 6.403, -0.4125), (-16.89, 11.11, 1.248), (-18.62, 12.98, 2.239), (-19.88, 13.97, 3.042), (-22.27, 15.37, 4.815), (-14.23, 7.861, 0.1069), (-15.57, 9.433, 0.6428), (-17.83, 6.946, 3.265), (-18.91, 6.109, 4.706), (-20.06, 5.444, 6.345), (-21.63, 4.918, 8.052), (-23.79, 4.705, 9.686), (-21.01, 14.78, 3.838), (-23.67, 16.28, 6.043), (-15.68, 9.579, 0.6957), (-16.79, 10.98, 1.202), (-17.97, 13.39, 4.769), (-20.06, 13.95, 3.056), (-19.05, 15.33, 3.92), (-19.12, 11.88, 3.727), (-30.59, 9.717, 7.693), (-30.72, 9.182, 6.762), (-21.59, 12.71, 2.555), (-23.24, 11.68, 2.114), (-24.98, 10.99, 2.052), (-26.71, 10.6, 2.521), (-28.32, 10.42, 3.606), (-29.66, 10.23, 5.348), (-20.38, 11.59, 3.593), (-22.13, 10.5, 2.918), (-23.99, 9.758, 2.562), (-25.88, 9.359, 2.731), (-27.71, 9.252, 3.474), (-29.37, 9.281, 4.834), (-30.71, 9.221, 6.83), (-18.05, 13.53, 4.707), (-30.61, 9.666, 7.604), (-18.95, 15.14, 4.002), (-18.07, 13.26, 4.682), (-19.14, 15.21, 3.848), (-19.04, 11.98, 3.801), (-19.99, 14.05, 3.117), (-19.92, 16.03, 4.284), (-19.9, 12.87, 4.455), (-30.84, 8.315, 7.638), (-22.45, 13.32, 3.307), (-24.06, 12.31, 3.013), (-25.73, 11.65, 3.141), (-27.35, 11.26, 3.831), (-28.77, 10.96, 5.146), (-29.9, 10.48, 6.903), (-30.84, 8.415, 7.728), (-18.84, 14.46, 5.157), (-30.76, 9.553, 8.746), (-19.81, 15.87, 4.374), (-18.85, 14.21, 5.162), (-20.0, 15.91, 4.236), (-19.82, 12.97, 4.51), (-20.88, 14.68, 3.748), (-18.76, 14.33, 5.226), (-20.96, 14.58, 3.707), (-30.75, 9.684, 8.863), (-21.4, 11.67, 3.96), (-23.09, 10.57, 3.422), (-24.89, 9.833, 3.246), (-26.68, 9.421, 3.603), (-28.34, 9.22, 4.553), (-29.73, 8.967, 5.958)], [], [(213, 92, 11, 173), (2, 312, 261, 3, 7, 6), (6, 7, 5, 4), (4, 5, 1, 260, 340, 0), (2, 6, 4, 0, 124, 197), (7, 3, 172, 125, 1, 5), (307, 173, 11, 263), (156, 93, 9, 126), (361, 95, 8, 313), (304, 94, 10, 262), (260, 1, 31, 264), (264, 31, 30, 265), (265, 30, 29, 266), (266, 29, 28, 267), (267, 28, 27, 268), (268, 27, 26, 269), (269, 26, 25, 270), (235, 72, 64, 224), (271, 24, 23, 272), (272, 23, 22, 273), (312, 2, 51, 342), (342, 51, 50, 343), (343, 50, 49, 344), (344, 49, 48, 345), (345, 48, 47, 346), (346, 47, 46, 347), (347, 46, 45, 348), (363, 253, 44, 349), (349, 44, 43, 350), (350, 43, 42, 351), (124, 0, 32, 128), (128, 32, 33, 129), (129, 33, 34, 130), (130, 34, 35, 131), (131, 35, 36, 132), (132, 36, 37, 133), (133, 37, 38, 134), (249, 241, 39, 135), (135, 39, 40, 136), (136, 40, 41, 137), (172, 3, 12, 199), (199, 12, 13, 200), (200, 13, 14, 201), (201, 14, 15, 202), (202, 15, 16, 203), (203, 16, 17, 204), (204, 17, 18, 205), (251, 240, 19, 206), (206, 19, 20, 207), (207, 20, 21, 208), (303, 88, 54, 284), (360, 89, 55, 352), (155, 91, 53, 148), (212, 90, 52, 209), (205, 18, 56, 210), (210, 56, 57, 211), (134, 38, 60, 152), (152, 60, 61, 153), (348, 45, 63, 353), (353, 63, 62, 354), (270, 25, 59, 288), (288, 59, 58, 289), (310, 254, 66, 290), (359, 73, 65, 327), (296, 87, 67, 291), (259, 78, 66, 254), (252, 24, 82, 255), (255, 82, 81, 256), (256, 81, 80, 257), (257, 80, 79, 258), (258, 79, 78, 259), (289, 58, 83, 292), (292, 83, 84, 293), (293, 84, 85, 294), (294, 85, 86, 295), (295, 86, 87, 296), (321, 39, 77, 355), (355, 77, 76, 356), (356, 76, 75, 357), (357, 75, 74, 358), (358, 74, 73, 359), (221, 61, 68, 231), (231, 68, 69, 232), (232, 69, 70, 233), (234, 71, 72, 235), (245, 246, 74, 75), (402, 390, 90, 212), (171, 105, 98, 158), (406, 408, 89, 360), (403, 407, 88, 303), (284, 54, 94, 304), (352, 55, 95, 361), (148, 53, 93, 156), (209, 52, 92, 213), (399, 392, 99, 159), (219, 117, 96, 190), (415, 118, 99, 392), (375, 106, 97, 368), (365, 42, 111, 370), (370, 111, 110, 371), (371, 110, 109, 372), (372, 109, 108, 373), (373, 108, 107, 374), (374, 107, 106, 375), (391, 91, 123, 410), (410, 123, 122, 411), (411, 122, 121, 412), (412, 121, 120, 413), (413, 120, 119, 414), (414, 119, 118, 415), (187, 89, 112, 214), (214, 112, 113, 215), (215, 113, 114, 216), (216, 114, 115, 217), (217, 115, 116, 218), (218, 116, 117, 219), (137, 41, 100, 166), (166, 100, 101, 167), (167, 101, 102, 168), (168, 102, 103, 169), (169, 103, 104, 170), (170, 104, 105, 171), (195, 170, 171, 196), (194, 169, 170, 195), (193, 168, 169, 194), (192, 167, 168, 193), (191, 166, 167, 192), (183, 137, 166, 191), (119, 164, 165, 118), (120, 163, 164, 119), (121, 162, 163, 120), (122, 161, 162, 121), (123, 160, 161, 122), (91, 155, 160, 123), (118, 165, 159, 99), (401, 399, 159, 190), (54, 149, 157, 94), (184, 148, 156, 188), (196, 171, 158, 189), (407, 400, 154, 88), (185, 152, 153, 186), (180, 134, 152, 185), (59, 150, 151, 58), (25, 144, 150, 59), (88, 154, 149, 54), (187, 155, 148, 184), (23, 146, 147, 22), (24, 145, 146, 23), (252, 248, 145, 24), (26, 143, 144, 25), (27, 142, 143, 26), (28, 141, 142, 27), (29, 140, 141, 28), (30, 139, 140, 29), (31, 138, 139, 30), (1, 125, 138, 31), (182, 136, 137, 183), (181, 135, 136, 182), (250, 249, 135, 181), (179, 133, 134, 180), (178, 132, 133, 179), (177, 131, 132, 178), (176, 130, 131, 177), (175, 129, 130, 176), (174, 128, 129, 175), (197, 124, 128, 174), (188, 156, 126, 198), (262, 10, 127, 306), (94, 157, 127, 10), (95, 188, 198, 8), (2, 197, 174, 51), (51, 174, 175, 50), (50, 175, 176, 49), (49, 176, 177, 48), (48, 177, 178, 47), (47, 178, 179, 46), (46, 179, 180, 45), (253, 250, 181, 44), (44, 181, 182, 43), (43, 182, 183, 42), (89, 187, 184, 55), (45, 180, 185, 63), (63, 185, 186, 62), (106, 196, 189, 97), (55, 184, 188, 95), (409, 401, 190, 96), (42, 183, 191, 111), (111, 191, 192, 110), (110, 192, 193, 109), (109, 193, 194, 108), (108, 194, 195, 107), (107, 195, 196, 106), (164, 218, 219, 165), (163, 217, 218, 164), (162, 216, 217, 163), (161, 215, 216, 162), (160, 214, 215, 161), (155, 187, 214, 160), (165, 219, 190, 159), (149, 209, 213, 157), (400, 402, 212, 154), (150, 210, 211, 151), (144, 205, 210, 150), (154, 212, 209, 149), (146, 207, 208, 147), (145, 206, 207, 146), (248, 251, 206, 145), (143, 204, 205, 144), (142, 203, 204, 143), (141, 202, 203, 142), (140, 201, 202, 141), (139, 200, 201, 140), (138, 199, 200, 139), (125, 172, 199, 138), (306, 127, 173, 307), (157, 213, 173, 127), (151, 211, 239, 236), (62, 186, 238, 223), (186, 153, 237, 238), (58, 151, 236, 222), (70, 71, 234, 233), (246, 234, 235, 247), (244, 232, 233, 245), (243, 231, 232, 244), (241, 221, 231, 243), (86, 229, 230, 87), (85, 228, 229, 86), (84, 227, 228, 85), (83, 226, 227, 84), (58, 222, 226, 83), (87, 230, 225, 67), (291, 67, 225, 308), (211, 57, 220, 239), (153, 61, 221, 237), (354, 62, 223, 362), (247, 235, 224, 242), (73, 247, 242, 65), (39, 241, 243, 77), (77, 243, 244, 76), (76, 244, 245, 75), (74, 246, 247, 73), (236, 239, 251, 248), (223, 238, 250, 253), (238, 237, 249, 250), (222, 236, 248, 252), (233, 234, 246, 245), (229, 258, 259, 230), (228, 257, 258, 229), (227, 256, 257, 228), (226, 255, 256, 227), (222, 252, 255, 226), (230, 259, 254, 225), (308, 225, 254, 310), (239, 220, 240, 251), (237, 221, 241, 249), (362, 223, 253, 363), (220, 309, 311, 240), (338, 308, 310, 339), (57, 287, 309, 220), (328, 291, 308, 338), (336, 306, 307, 337), (341, 262, 306, 336), (52, 285, 305, 92), (324, 284, 304, 335), (405, 403, 303, 334), (390, 404, 302, 90), (79, 300, 301, 78), (80, 299, 300, 79), (81, 298, 299, 80), (82, 297, 298, 81), (24, 271, 297, 82), (332, 295, 296, 333), (331, 294, 295, 332), (330, 293, 294, 331), (329, 292, 293, 330), (326, 289, 292, 329), (333, 296, 291, 328), (78, 301, 290, 66), (339, 310, 290, 327), (325, 288, 289, 326), (320, 270, 288, 325), (56, 286, 287, 57), (18, 280, 286, 56), (90, 302, 285, 52), (334, 303, 284, 324), (20, 282, 283, 21), (19, 281, 282, 20), (240, 311, 281, 19), (17, 279, 280, 18), (16, 278, 279, 17), (15, 277, 278, 16), (14, 276, 277, 15), (13, 275, 276, 14), (12, 274, 275, 13), (3, 261, 274, 12), (322, 272, 273, 323), (321, 271, 272, 322), (319, 269, 270, 320), (318, 268, 269, 319), (317, 267, 268, 318), (316, 266, 267, 317), (315, 265, 266, 316), (314, 264, 265, 315), (340, 260, 264, 314), (335, 304, 262, 341), (92, 305, 263, 11), (337, 307, 263, 313), (198, 337, 313, 8), (93, 335, 341, 9), (0, 340, 314, 32), (32, 314, 315, 33), (33, 315, 316, 34), (34, 316, 317, 35), (35, 317, 318, 36), (36, 318, 319, 37), (37, 319, 320, 38), (39, 321, 322, 40), (40, 322, 323, 41), (91, 334, 324, 53), (38, 320, 325, 60), (60, 325, 326, 61), (242, 339, 327, 65), (72, 333, 328, 64), (61, 326, 329, 68), (68, 329, 330, 69), (69, 330, 331, 70), (70, 331, 332, 71), (71, 332, 333, 72), (391, 405, 334, 91), (53, 324, 335, 93), (9, 341, 336, 126), (126, 336, 337, 198), (64, 328, 338, 224), (224, 338, 339, 242), (309, 362, 363, 311), (287, 354, 362, 309), (285, 352, 361, 305), (404, 406, 360, 302), (300, 358, 359, 301), (299, 357, 358, 300), (298, 356, 357, 299), (297, 355, 356, 298), (271, 321, 355, 297), (301, 359, 327, 290), (286, 353, 354, 287), (280, 348, 353, 286), (302, 360, 352, 285), (282, 350, 351, 283), (281, 349, 350, 282), (311, 363, 349, 281), (279, 347, 348, 280), (278, 346, 347, 279), (277, 345, 346, 278), (276, 344, 345, 277), (275, 343, 344, 276), (274, 342, 343, 275), (261, 312, 342, 274), (305, 361, 313, 263), (283, 351, 389, 387), (41, 323, 388, 367), (21, 283, 387, 366), (323, 273, 386, 388), (147, 208, 385, 383), (97, 189, 384, 368), (22, 147, 383, 364), (189, 158, 382, 384), (104, 380, 381, 105), (103, 379, 380, 104), (102, 378, 379, 103), (101, 377, 378, 102), (100, 376, 377, 101), (41, 367, 376, 100), (397, 374, 375, 398), (396, 373, 374, 397), (395, 372, 373, 396), (394, 371, 372, 395), (393, 370, 371, 394), (408, 365, 370, 393), (398, 375, 368, 409), (105, 381, 369, 98), (158, 98, 369, 382), (273, 22, 364, 386), (351, 42, 365, 389), (208, 21, 366, 385), (117, 398, 409, 96), (89, 408, 393, 112), (112, 393, 394, 113), (113, 394, 395, 114), (114, 395, 396, 115), (115, 396, 397, 116), (116, 397, 398, 117), (387, 389, 406, 404), (367, 388, 405, 391), (366, 387, 404, 390), (388, 386, 403, 405), (383, 385, 402, 400), (368, 384, 401, 409), (364, 383, 400, 407), (384, 382, 399, 401), (380, 414, 415, 381), (379, 413, 414, 380), (378, 412, 413, 379), (377, 411, 412, 378), (376, 410, 411, 377), (367, 391, 410, 376), (381, 415, 392, 369), (382, 369, 392, 399), (386, 364, 407, 403), (389, 365, 408, 406), (385, 366, 390, 402)])
me_cube_001.use_remesh_preserve_volume = False
me_cube_001.use_remesh_preserve_attributes = False
me_cube_001.use_mirror_vertex_groups = False
me_cube_001.update()
me_cube = bpy.data.meshes.new('Cube')
me_cube.from_pydata([(-1.0, 0.0, -1.0), (-1.0, 0.0, 1.0), (-1.0, 2.0, -1.0), (-1.0, 2.0, 1.0), (1.0, 0.0, -1.0), (1.0, 0.0, 1.0), (1.0, 2.0, -1.0), (1.0, 2.0, 1.0), (-24.78, 16.87, 6.948), (-23.87, 16.34, 8.343), (-22.56, 17.82, 7.387), (-23.53, 18.35, 5.887), (-2.994, 2.016, 0.9941), (-4.863, 2.226, 1.002), (-6.513, 2.579, 0.9155), (-8.008, 3.14, 0.8167), (-9.42, 3.987, 0.806), (-10.82, 5.212, 0.9733), (-12.33, 6.989, 1.345), (-16.05, 12.37, 2.68), (-17.73, 14.16, 3.384), (-18.95, 15.24, 3.877), (-17.88, 13.27, 4.715), (-16.84, 11.86, 4.108), (-15.54, 9.444, 3.288), (-12.38, 4.568, 1.573), (-10.95, 2.958, 1.032), (-9.558, 1.811, 0.8025), (-8.144, 1.024, 0.7956), (-6.599, 0.5151, 0.9018), (-4.879, 0.2049, 1.01), (-2.997, 0.007038, 1.001), (-2.997, 0.005041, -0.9981), (-4.888, 0.1878, -0.9723), (-6.664, 0.4702, -1.076), (-8.332, 0.9176, -1.189), (-9.904, 1.614, -1.179), (-11.45, 2.623, -0.9264), (-13.07, 4.016, -0.3195), (-16.64, 8.122, 1.806), (-18.01, 10.25, 2.732), (-19.02, 11.76, 3.641), (-19.95, 13.87, 2.979), (-18.69, 12.89, 2.152), (-16.96, 11.01, 1.139), (-12.92, 6.359, -0.5464), (-11.24, 4.796, -0.9844), (-9.697, 3.728, -1.18), (-8.178, 2.986, -1.173), (-6.604, 2.498, -1.069), (-4.88, 2.197, -0.9774), (-2.997, 2.008, -0.9989), (-21.21, 16.8, 4.831), (-21.36, 13.85, 5.799), (-20.13, 15.46, 5.996), (-22.35, 15.26, 4.814), (-13.57, 8.702, 1.736), (-14.8, 10.53, 2.16), (-14.53, 7.63, 2.797), (-13.48, 6.045, 2.22), (-14.29, 5.247, 0.439), (-15.49, 6.548, 1.18), (-15.63, 9.349, 0.5272), (-14.28, 7.797, -0.01717), (-26.38, 3.527, 10.62), (-26.24, 5.266, 11.07), (-26.3, 6.272, 13.45), (-26.65, 4.469, 13.11), (-16.7, 5.521, 2.537), (-17.77, 4.697, 4.043), (-18.92, 3.978, 5.727), (-20.56, 3.287, 7.437), (-23.16, 2.93, 8.991), (-23.84, 4.661, 9.544), (-21.72, 4.876, 7.919), (-20.15, 5.378, 6.218), (-19.0, 6.03, 4.589), (-17.91, 6.858, 3.156), (-23.1, 5.278, 11.55), (-20.45, 5.471, 9.793), (-18.84, 6.298, 8.016), (-17.72, 7.153, 6.254), (-16.7, 8.101, 4.695), (-15.74, 6.559, 4.163), (-16.85, 5.716, 5.78), (-18.11, 4.886, 7.607), (-19.94, 3.99, 9.45), (-22.64, 3.26, 10.99), (-18.87, 14.47, 5.292), (-21.09, 14.67, 3.8), (-20.04, 16.13, 4.336), (-20.01, 13.01, 4.56), (-22.57, 17.7, 5.454), (-22.8, 15.25, 7.319), (-21.55, 16.83, 6.817), (-23.76, 16.18, 6.088), (-30.77, 9.679, 9.032), (-30.57, 9.721, 7.553), (-30.71, 9.286, 6.657), (-30.86, 8.19, 7.764), (-20.26, 11.57, 3.55), (-22.01, 10.49, 2.858), (-23.89, 9.749, 2.48), (-25.78, 9.352, 2.627), (-27.64, 9.256, 3.346), (-29.33, 9.318, 4.7), (-29.63, 10.2, 5.162), (-28.26, 10.35, 3.422), (-26.63, 10.52, 2.364), (-24.89, 10.91, 1.922), (-23.15, 11.61, 2.006), (-21.49, 12.64, 2.465), (-22.57, 13.41, 3.415), (-24.18, 12.4, 3.142), (-25.84, 11.74, 3.298), (-27.44, 11.35, 4.02), (-28.84, 11.04, 5.368), (-29.93, 10.51, 7.127), (-29.78, 8.922, 6.119), (-28.43, 9.215, 4.709), (-26.8, 9.43, 3.728), (-25.01, 9.844, 3.345), (-23.23, 10.58, 3.494), (-21.54, 11.69, 4.013)], [], [(94, 92, 11, 10), (2, 3, 7, 6), (6, 7, 5, 4), (4, 5, 1, 0), (2, 6, 4, 0), (7, 3, 1, 5), (9, 10, 11, 8), (95, 93, 9, 8), (92, 95, 8, 11), (93, 94, 10, 9), (0, 1, 31, 32), (32, 31, 30, 33), (33, 30, 29, 34), (34, 29, 28, 35), (35, 28, 27, 36), (36, 27, 26, 37), (37, 26, 25, 38), (73, 72, 64, 65), (39, 24, 23, 40), (40, 23, 22, 41), (3, 2, 51, 12), (12, 51, 50, 13), (13, 50, 49, 14), (14, 49, 48, 15), (15, 48, 47, 16), (16, 47, 46, 17), (17, 46, 45, 18), (57, 62, 44, 19), (19, 44, 43, 20), (20, 43, 42, 21), (2, 0, 32, 51), (51, 32, 33, 50), (50, 33, 34, 49), (49, 34, 35, 48), (48, 35, 36, 47), (47, 36, 37, 46), (46, 37, 38, 45), (62, 61, 39, 44), (44, 39, 40, 43), (43, 40, 41, 42), (1, 3, 12, 31), (31, 12, 13, 30), (30, 13, 14, 29), (29, 14, 15, 28), (28, 15, 16, 27), (27, 16, 17, 26), (26, 17, 18, 25), (58, 57, 19, 24), (24, 19, 20, 23), (23, 20, 21, 22), (91, 88, 54, 53), (90, 89, 55, 52), (89, 91, 53, 55), (88, 90, 52, 54), (25, 18, 56, 59), (59, 56, 57, 58), (45, 38, 60, 63), (63, 60, 61, 62), (18, 45, 63, 56), (56, 63, 62, 57), (38, 25, 59, 60), (60, 59, 58, 61), (64, 67, 66, 65), (78, 73, 65, 66), (72, 87, 67, 64), (87, 78, 66, 67), (58, 24, 82, 83), (83, 82, 81, 84), (84, 81, 80, 85), (85, 80, 79, 86), (86, 79, 78, 87), (61, 58, 83, 68), (68, 83, 84, 69), (69, 84, 85, 70), (70, 85, 86, 71), (71, 86, 87, 72), (24, 39, 77, 82), (82, 77, 76, 81), (81, 76, 75, 80), (80, 75, 74, 79), (79, 74, 73, 78), (39, 61, 68, 77), (77, 68, 69, 76), (76, 69, 70, 75), (74, 71, 72, 73), (70, 71, 74, 75), (22, 21, 90, 88), (106, 105, 98, 97), (21, 42, 89, 90), (41, 22, 88, 91), (53, 54, 94, 93), (52, 55, 95, 92), (55, 53, 93, 95), (54, 52, 92, 94), (97, 98, 99, 96), (118, 117, 96, 99), (105, 118, 99, 98), (117, 106, 97, 96), (89, 42, 111, 112), (112, 111, 110, 113), (113, 110, 109, 114), (114, 109, 108, 115), (115, 108, 107, 116), (116, 107, 106, 117), (41, 91, 123, 100), (100, 123, 122, 101), (101, 122, 121, 102), (102, 121, 120, 103), (103, 120, 119, 104), (104, 119, 118, 105), (91, 89, 112, 123), (123, 112, 113, 122), (122, 113, 114, 121), (121, 114, 115, 120), (120, 115, 116, 119), (119, 116, 117, 118), (42, 41, 100, 111), (111, 100, 101, 110), (110, 101, 102, 109), (109, 102, 103, 108), (108, 103, 104, 107), (107, 104, 105, 106)])
me_cube.use_remesh_preserve_volume = False
me_cube.use_remesh_preserve_attributes = False
me_cube.use_mirror_vertex_groups = False
me_cube.update()

# ---- objects
ob_sphere_001 = bpy.data.objects.new('Sphere.001', me_sphere_001)
ob_sphere = bpy.data.objects.new('Sphere', me_sphere)
ob_cylinder_005 = bpy.data.objects.new('Cylinder.005', me_cylinder_005)
ob_cylinder_004 = bpy.data.objects.new('Cylinder.004', me_cylinder_004)
ob_cylinder_003 = bpy.data.objects.new('Cylinder.003', me_cylinder_003)
ob_cylinder_002 = bpy.data.objects.new('Cylinder.002', me_cylinder_002)
ob_cylinder_001 = bpy.data.objects.new('Cylinder.001', me_cylinder_001)
ob_cylinder = bpy.data.objects.new('Cylinder', me_cylinder)
ob_lamp = bpy.data.objects.new('Lamp', light_lamp)
ob_camera = bpy.data.objects.new('Camera', cam_camera)
ob_cube_001 = bpy.data.objects.new('Cube.001', me_cube_001)
ob_cube = bpy.data.objects.new('Cube', me_cube)

# ---- transforms, parenting, visibility, modifiers, constraints
ob_sphere_001.location = (-1.8, 4.768e-07, -1.115)
ob_sphere_001.rotation_euler = (-1.571, -1.571, 0.0)
ob_sphere_001.scale = (2.9, 2.9, 2.9)
ob_sphere_001.lineart.crease_threshold = 0.0
ob_sphere.location = (-1.8, 4.768e-07, -1.115)
ob_sphere.rotation_euler = (-1.571, -1.571, 0.0)
ob_sphere.scale = (2.9, 2.9, 2.9)
ob_sphere.lineart.crease_threshold = 0.0
ob_cylinder_005.location = (2.293, 4.768e-07, -1.115)
ob_cylinder_005.rotation_euler = (-0.0, 1.571, 0.0)
ob_cylinder_005.scale = (2.9, 2.9, 1.0)
ob_cylinder_005.lineart.crease_threshold = 0.0
ob_cylinder_004.location = (17.06, 0.0507, -0.704)
ob_cylinder_004.rotation_euler = (0.0, -1.571, 0.0)
ob_cylinder_004.scale = (0.4836, 0.4836, 0.6929)
ob_cylinder_004.lineart.crease_threshold = 0.0
ob_cylinder_003.location = (9.062, 0.0507, -2.031)
ob_cylinder_003.rotation_euler = (0.0, -1.571, 0.0)
ob_cylinder_003.scale = (0.4836, 0.4836, 0.6929)
ob_cylinder_003.lineart.crease_threshold = 0.0
ob_cylinder_002.location = (11.06, 0.0507, -2.014)
ob_cylinder_002.rotation_euler = (-1.571, -0.0, 0.0)
ob_cylinder_002.scale = (1.0, 1.0, 0.7572)
ob_cylinder_002.lineart.crease_threshold = 0.0
ob_cylinder_001.location = (12.06, 0.0, 0.6693)
ob_cylinder_001.rotation_euler = (0.0, -1.571, 0.0)
ob_cylinder_001.scale = (0.9, 0.9, 0.9)
ob_cylinder_001.lineart.crease_threshold = 0.0
ob_cylinder.location = (0.0, 0.0, 0.0)
ob_cylinder.rotation_euler = (-0.0, 1.571, 0.0)
ob_cylinder.lineart.crease_threshold = 0.0
ob_lamp.location = (4.076, 1.005, 5.904)
ob_lamp.rotation_euler = (0.6503, 0.05522, 1.866)
ob_lamp.lock_rotations_4d = False
ob_lamp.empty_display_type = 'ARROWS'
ob_lamp.color = (0.0, 0.0, 0.0, 0.0)
ob_lamp.lineart.crease_threshold = 0.0
ob_camera.location = (7.481, -6.508, 5.344)
ob_camera.rotation_euler = (1.109, 0.0, 0.8149)
ob_camera.lock_rotations_4d = False
ob_camera.empty_display_type = 'ARROWS'
ob_camera.color = (0.0, 0.0, 0.0, 0.0)
ob_camera.display_type = 'WIRE'
ob_camera.lineart.crease_threshold = 0.0
ob_cube_001.location = (-6.087, 1.057, 16.91)
ob_cube_001.lineart.crease_threshold = 0.0
_m = ob_cube_001.modifiers.new('Mirror', 'MIRROR')
_m.use_axis = (False, True, False)
_m = ob_cube_001.modifiers.new('Subsurf', 'SUBSURF')
_m.uv_smooth = 'PRESERVE_CORNERS'
_m.quality = 2
_m.show_only_control_edges = False
ob_cube.location = (0.0, 0.0, 0.0)
ob_cube.lineart.crease_threshold = 0.0
_m = ob_cube.modifiers.new('Mirror', 'MIRROR')
_m.use_axis = (False, True, False)
_m = ob_cube.modifiers.new('Subsurf', 'SUBSURF')
_m.uv_smooth = 'PRESERVE_CORNERS'
_m.quality = 2
_m.show_only_control_edges = False

# ---- collection membership
col_collection_1.objects.link(ob_sphere_001)
col_collection_1.objects.link(ob_sphere)
col_collection_1.objects.link(ob_cylinder_005)
col_collection_1.objects.link(ob_cylinder_004)
col_collection_1.objects.link(ob_cylinder_003)
col_collection_1.objects.link(ob_cylinder_002)
col_collection_1.objects.link(ob_cylinder_001)
col_collection_1.objects.link(ob_cylinder)
col_collection_1.objects.link(ob_lamp)
col_collection_1.objects.link(ob_camera)
col_collection_2.objects.link(ob_cube_001)
col_collection_2.objects.link(ob_cube)

# ---- scene / render settings (as saved in the file)
scene.camera = ob_camera
scene.frame_start = 1; scene.frame_end = 250; scene.frame_set(1)
scene.render.engine = 'BLENDER_EEVEE_NEXT'
scene.render.resolution_percentage = 50
scene.render.dither_intensity = 0.0
scene.cycles.use_denoising = False
scene.cycles.samples = 128
scene.cycles.sampling_pattern = 'TABULATED_SOBOL'
scene.cycles.use_adaptive_sampling = False
scene.cycles.use_light_tree = False
scene.cycles.blur_glossy = 0.0
scene.cycles.sample_clamp_indirect = 0.0
scene.view_settings.view_transform = 'Standard'
bpy.context.view_layer.update()
